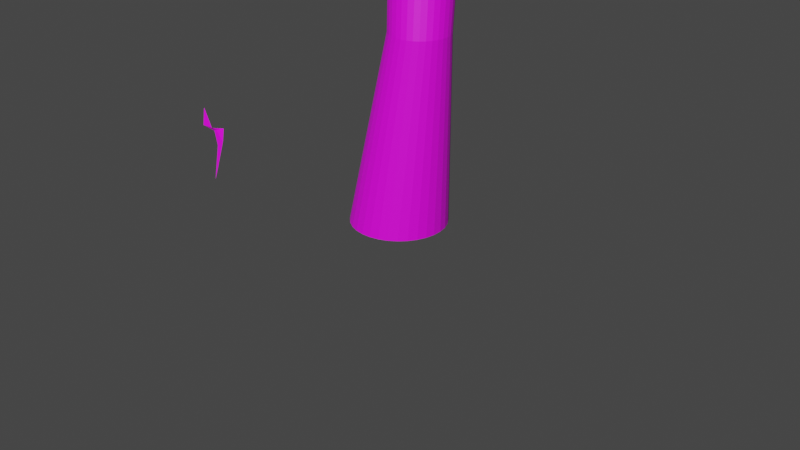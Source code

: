 # Source: Alga.blend  (saved by Blender 3.0.42; exported with 4.5.12 LTS)
import bpy
from mathutils import Matrix  # noqa: F401  (used for matrix-valued properties, if any)

bpy.ops.wm.read_factory_settings(use_empty=True)
scene = bpy.context.scene
scene.name = 'Scene'

# ---- collections
col_collection = bpy.data.collections.new('Collection'); scene.collection.children.link(col_collection)

# ---- images (referenced by path relative to the original .blend; pixels are not part of the script)
import os
ASSET_DIR = os.environ.get("B2B_ASSET_DIR", "")  # directory of the original .blend (textures are referenced by path, not embedded)
HERE = os.path.dirname(os.path.abspath(__file__))  # packed textures are extracted next to this script under _unpacked/

def load_image(name, relpath, width, height, colorspace="sRGB"):
    """Load a texture the original file referenced (path relative to the .blend, or extracted next to this script)."""
    p = next((c for c in (os.path.join(HERE, relpath), os.path.join(ASSET_DIR, relpath)) if relpath and os.path.exists(c)), "")
    if p:
        img = bpy.data.images.load(p, check_existing=True)
        img.name = name
    else:  # same state as the original file: an image datablock whose file is absent (Cycles renders it pink)
        img = bpy.data.images.new(name, width, height)
        img.source = "FILE"
        img.filepath = "//" + (relpath or name)
    img.colorspace_settings.name = colorspace
    return img
img_alga_jpg = load_image('alga.jpg', 'alga.jpg', 1024, 1024, 'sRGB')

# ---- materials (node trees are filled in below, after node groups)
mat_material_001 = bpy.data.materials.new('Material.001')
mat_material_001.use_transparent_shadow = False
mat_material = bpy.data.materials.new('Material')
mat_material.use_transparent_shadow = False

# ---- material node trees
mat_material_001.use_nodes = True; mat_material_001.node_tree.nodes.clear()
_N = mat_material_001.node_tree.nodes; _L = mat_material_001.node_tree.links
n0 = _N.new('ShaderNodeBsdfPrincipled'); n0.name = 'Principled BSDF'; n0.location = (10, 300)
n0.distribution = 'GGX'
n0.subsurface_method = 'RANDOM_WALK_SKIN'
n0.inputs[3].default_value = 1.45
n0.inputs[27].default_value = (0.0, 0.0, 0.0, 1.0)
n0.inputs[28].default_value = 1.0
n1 = _N.new('ShaderNodeOutputMaterial'); n1.name = 'Material Output'; n1.location = (300, 300)
n2 = _N.new('ShaderNodeTexImage'); n2.name = 'Image Texture'; n2.location = (-449, 205)
n2.image = img_alga_jpg
_L.new(n0.outputs[0], n1.inputs[0])
_L.new(n2.outputs[0], n0.inputs[0])
n1.is_active_output = True
mat_material.use_nodes = True; mat_material.node_tree.nodes.clear()
_N = mat_material.node_tree.nodes; _L = mat_material.node_tree.links
n0 = _N.new('ShaderNodeBsdfPrincipled'); n0.name = 'Principled BSDF'; n0.location = (10, 300)
n0.distribution = 'GGX'
n0.subsurface_method = 'RANDOM_WALK_SKIN'
n0.inputs[3].default_value = 1.45
n0.inputs[27].default_value = (0.0, 0.0, 0.0, 1.0)
n0.inputs[28].default_value = 1.0
n1 = _N.new('ShaderNodeOutputMaterial'); n1.name = 'Material Output'; n1.location = (300, 300)
n2 = _N.new('ShaderNodeTexImage'); n2.name = 'Image Texture'; n2.location = (-385, 181)
n2.image = img_alga_jpg
_L.new(n0.outputs[0], n1.inputs[0])
_L.new(n2.outputs[0], n0.inputs[0])
n1.is_active_output = True

# ---- world
world_world = bpy.data.worlds.new('World'); scene.world = world_world
world_world.use_nodes = True; world_world.node_tree.nodes.clear()
_N = world_world.node_tree.nodes; _L = world_world.node_tree.links
n0 = _N.new('ShaderNodeOutputWorld'); n0.name = 'World Output'; n0.location = (300, 300)
n1 = _N.new('ShaderNodeBackground'); n1.name = 'Background'; n1.location = (10, 300)
n1.inputs[0].default_value = (0.05088, 0.05088, 0.05088, 1.0)
_L.new(n1.outputs[0], n0.inputs[0])
n0.is_active_output = True
world_world.color = (0.05088, 0.05088, 0.05088)
world_world.use_sun_shadow = False
world_world.sun_shadow_jitter_overblur = 0.0

# ---- cameras
cam_camera = bpy.data.cameras.new('Camera')
cam_camera.clip_end = 100.0
cam_camera.ortho_scale = 7.314

# ---- meshes
me_plane_001 = bpy.data.meshes.new('Plane.001')
me_plane_001.from_pydata([(0.3653, -0.2903, 0.08636), (2.553, -2.519, 0.4879), (-1.175, 1.047, -0.02205), (1.178, -0.1208, 0.02201), (1.522, -0.8136, 0.2051), (0.4314, 0.1196, 0.1078), (-0.6132, 0.1158, 0.1188), (1.996, -0.5196, 0.161), (0.6363, -0.1823, 0.07781)], [], [(8, 7, 3, 5), (6, 8, 5, 2), (0, 4, 8, 6), (4, 1, 7, 8)])
_uv = me_plane_001.uv_layers.new(name='UVMap')
_uv.uv.foreach_set('vector', [0.5, 0.5, 1.0, 0.5, 1.0, 1.0, 0.5, 1.0, 0.0, 0.5, 0.5, 0.5, 0.5, 1.0, 0.0, 1.0, 0.0, 0.0, 0.5, 0.0, 0.5, 0.5, 0.0, 0.5, 0.5, 0.0, 1.0, 0.0, 1.0, 0.5, 0.5, 0.5])
me_plane_001.materials.append(mat_material_001)
me_plane_001.use_remesh_fix_poles = True
me_plane_001.use_remesh_preserve_attributes = False
me_plane_001.update()
me_cylinder = bpy.data.meshes.new('Cylinder')
me_cylinder.from_pydata([(0.0, 1.0, -1.0), (9.524e-09, 0.04416, 1.0), (0.1951, 0.9808, -1.0), (0.008615, 0.04331, 1.0), (0.3827, 0.9239, -1.0), (0.0169, 0.0408, 1.0), (0.5556, 0.8315, -1.0), (0.02453, 0.03672, 1.0), (0.7071, 0.7071, -1.0), (0.03123, 0.03123, 1.0), (0.8315, 0.5556, -1.0), (0.04949, 0.09169, 1.0), (0.9239, 0.3827, -1.0), (0.06047, 0.07113, 1.0), (0.9808, 0.1951, -1.0), (0.04331, 0.008615, 1.0), (1.0, -4.371e-08, -1.0), (0.04416, -1.012e-08, 1.0), (0.9808, -0.1951, -1.0), (0.04331, -0.008615, 1.0), (0.9239, -0.3827, -1.0), (0.06047, -0.01989, 1.0), (0.8315, -0.5556, -1.0), (0.03672, -0.02453, 1.0), (0.7071, -0.7071, -1.0), (0.0347, -0.05847, 1.0), (0.5556, -0.8315, -1.0), (0.02453, -0.03672, 1.0), (0.3827, -0.9239, -1.0), (-0.003883, -0.08425, 1.0), (0.1951, -0.9808, -1.0), (-0.02619, -0.09101, 1.0), (-8.742e-08, -1.0, -1.0), (5.663e-09, -0.04416, 1.0), (-0.1951, -0.9808, -1.0), (-0.008615, -0.04331, 1.0), (-0.3827, -0.9239, -1.0), (-0.0169, -0.0408, 1.0), (-0.5556, -0.8315, -1.0), (-0.02453, -0.03672, 1.0), (-0.7071, -0.7071, -1.0), (-0.03123, -0.03123, 1.0), (-0.8315, -0.5556, -1.0), (-0.03672, -0.02453, 1.0), (-0.9239, -0.3827, -1.0), (-0.0408, -0.0169, 1.0), (-0.9808, -0.1951, -1.0), (-0.04331, -0.008615, 1.0), (-1.0, 1.192e-08, -1.0), (-0.04416, -7.667e-09, 1.0), (-0.9808, 0.1951, -1.0), (-0.04331, 0.008615, 1.0), (-0.9239, 0.3827, -1.0), (-0.0408, 0.0169, 1.0), (-0.8315, 0.5556, -1.0), (-0.03672, 0.02453, 1.0), (-0.7071, 0.7071, -1.0), (-0.03123, 0.03123, 1.0), (-0.5556, 0.8315, -1.0), (-0.02453, 0.03672, 1.0), (-0.3827, 0.9239, -1.0), (-0.0169, 0.0408, 1.0), (-0.1951, 0.9808, -1.0), (-0.008615, 0.04331, 1.0), (0.0, 1.0, 0.0), (0.1951, 0.9808, 0.0), (0.3827, 0.9239, 0.0), (0.5556, 0.8315, 0.0), (0.7071, 0.7071, 0.0), (0.8315, 0.5556, 0.0), (0.9239, 0.3827, 0.0), (0.9808, 0.1951, 0.0), (1.0, -4.371e-08, 0.0), (0.9808, -0.1951, 0.0), (0.9239, -0.3827, 0.0), (0.8315, -0.5556, 0.0), (0.7071, -0.7071, 0.0), (0.5556, -0.8315, 0.0), (0.3827, -0.9239, 0.0), (0.1951, -0.9808, 0.0), (-8.742e-08, -1.0, 0.0), (-0.1951, -0.9808, 0.0), (-0.3827, -0.9239, 0.0), (-0.5556, -0.8315, 0.0), (-0.7071, -0.7071, 0.0), (-0.8315, -0.5556, 0.0), (-0.9239, -0.3827, 0.0), (-0.9808, -0.1951, 0.0), (-1.0, 1.192e-08, 0.0), (-0.9808, 0.1951, 0.0), (-0.9239, 0.3827, 0.0), (-0.8315, 0.5556, 0.0), (-0.7071, 0.7071, 0.0), (-0.5556, 0.8315, 0.0), (-0.3827, 0.9239, 0.0), (-0.1951, 0.9808, 0.0), (0.1189, 1.027, 0.4907), (0.2394, 1.015, 0.4907), (0.3552, 0.9799, 0.4907), (0.4619, 0.9228, 0.4907), (0.5555, 0.8461, 0.4907), (0.6322, 0.7525, 0.4907), (0.6893, 0.6458, 0.4907), (0.7244, 0.53, 0.4907), (0.7363, 0.4095, 0.4907), (0.7244, 0.2891, 0.4907), (0.6893, 0.1733, 0.4907), (0.6322, 0.06656, 0.4907), (0.5555, -0.02699, 0.4907), (0.4619, -0.1038, 0.4907), (0.3552, -0.1608, 0.4907), (0.2394, -0.1959, 0.4907), (0.1189, -0.2078, 0.4907), (-0.001503, -0.1959, 0.4907), (-0.1173, -0.1608, 0.4907), (-0.224, -0.1038, 0.4907), (-0.3176, -0.02699, 0.4907), (-0.3944, 0.06656, 0.4907), (-0.4514, 0.1733, 0.4907), (-0.4865, 0.2891, 0.4907), (-0.4984, 0.4095, 0.4907), (-0.4865, 0.53, 0.4907), (-0.4514, 0.6458, 0.4907), (-0.3944, 0.7525, 0.4907), (-0.3176, 0.8461, 0.4907), (-0.224, 0.9228, 0.4907), (-0.1173, 0.9799, 0.4907), (-0.001503, 1.015, 0.4907), (0.1119, 0.7123, -0.5), (0.2472, 0.6713, -0.5), (0.3718, 0.6047, -0.5), (0.4811, 0.515, -0.5), (0.5707, 0.4058, -0.5), (0.6374, 0.2811, -0.5), (0.6784, 0.1459, -0.5), (0.6922, 0.005237, -0.5), (0.6784, -0.1354, -0.5), (0.6374, -0.2707, -0.5), (0.5707, -0.3953, -0.5), (0.4811, -0.5045, -0.5), (0.3718, -0.5942, -0.5), (0.2472, -0.6608, -0.5), (0.1119, -0.7018, -0.5), (-0.02871, -0.7157, -0.5), (-0.1694, -0.7018, -0.5), (-0.3046, -0.6608, -0.5), (-0.4292, -0.5942, -0.5), (-0.5385, -0.5045, -0.5), (-0.6281, -0.3953, -0.5), (-0.6948, -0.2707, -0.5), (-0.7358, -0.1354, -0.5), (-0.7496, 0.005237, -0.5), (-0.7358, 0.1459, -0.5), (-0.6948, 0.2811, -0.5), (-0.6281, 0.4058, -0.5), (-0.5385, 0.515, -0.5), (-0.4292, 0.6047, -0.5), (-0.3046, 0.6713, -0.5), (-0.1694, 0.7123, -0.5), (-0.02871, 0.7262, -0.5), (0.5224, 0.9468, 0.2532), (0.71, 0.8899, 0.2532), (0.8829, 0.7975, 0.2532), (1.034, 0.6731, 0.2532), (1.159, 0.5216, 0.2532), (1.251, 0.3487, 0.2532), (1.308, 0.1611, 0.2532), (1.327, -0.03402, 0.2532), (1.308, -0.2291, 0.2532), (1.251, -0.4167, 0.2532), (1.159, -0.5896, 0.2532), (1.034, -0.7411, 0.2532), (0.8829, -0.8655, 0.2532), (0.71, -0.9579, 0.2532), (0.5224, -1.015, 0.2532), (0.3273, -1.034, 0.2532), (0.1322, -1.015, 0.2532), (-0.05537, -0.9579, 0.2532), (-0.2283, -0.8655, 0.2532), (-0.3798, -0.7411, 0.2532), (-0.5042, -0.5896, 0.2532), (-0.5966, -0.4167, 0.2532), (-0.6535, -0.2291, 0.2532), (-0.6727, -0.03402, 0.2532), (-0.6535, 0.1611, 0.2532), (-0.5966, 0.3487, 0.2532), (-0.5042, 0.5216, 0.2532), (-0.3798, 0.6731, 0.2532), (-0.2283, 0.7975, 0.2532), (-0.05537, 0.8899, 0.2532), (0.1322, 0.9468, 0.2532), (0.3273, 0.966, 0.2532), (0.3317, -0.4842, -0.2427), (0.4685, -0.4977, -0.2427), (0.6001, -0.5376, -0.2427), (0.7214, -0.6024, -0.2427), (0.8277, -0.6897, -0.2427), (0.9149, -0.796, -0.2427), (0.9797, -0.9172, -0.2427), (1.02, -1.049, -0.2427), (1.033, -1.186, -0.2427), (1.02, -1.323, -0.2427), (0.9797, -1.454, -0.2427), (0.9149, -1.575, -0.2427), (0.8277, -1.682, -0.2427), (0.7214, -1.769, -0.2427), (0.6001, -1.834, -0.2427), (0.4685, -1.874, -0.2427), (0.3317, -1.887, -0.2427), (0.1948, -1.874, -0.2427), (0.06326, -1.834, -0.2427), (-0.05802, -1.769, -0.2427), (-0.1643, -1.682, -0.2427), (-0.2515, -1.575, -0.2427), (-0.3164, -1.454, -0.2427), (-0.3563, -1.323, -0.2427), (-0.3698, -1.186, -0.2427), (-0.3563, -1.049, -0.2427), (-0.3164, -0.9172, -0.2427), (-0.2515, -0.796, -0.2427), (-0.1643, -0.6897, -0.2427), (-0.05802, -0.6024, -0.2427), (0.06326, -0.5376, -0.2427), (0.1948, -0.4977, -0.2427), (1.517e-09, 0.8914, 0.75), (0.1739, 0.8743, 0.75), (0.3411, 0.8236, 0.75), (0.4952, 0.7412, 0.75), (0.6303, 0.6303, 0.75), (0.7412, 0.4952, 0.75), (0.8236, 0.3411, 0.75), (0.8743, 0.1739, 0.75), (0.8914, -4.018e-08, 0.75), (0.8743, -0.1739, 0.75), (0.8236, -0.3411, 0.75), (0.7412, -0.4952, 0.75), (0.6303, -0.6303, 0.75), (0.4952, -0.7412, 0.75), (0.3411, -0.8236, 0.75), (0.1739, -0.8743, 0.75), (-7.641e-08, -0.8914, 0.75), (-0.1739, -0.8743, 0.75), (-0.3411, -0.8236, 0.75), (-0.4952, -0.7412, 0.75), (-0.6303, -0.6303, 0.75), (-0.7412, -0.4952, 0.75), (-0.8236, -0.3411, 0.75), (-0.8743, -0.1739, 0.75), (-0.8914, 9.416e-09, 0.75), (-0.8743, 0.1739, 0.75), (-0.8236, 0.3411, 0.75), (-0.7412, 0.4952, 0.75), (-0.6303, 0.6303, 0.75), (-0.4952, 0.7412, 0.75), (-0.3411, 0.8236, 0.75), (-0.1739, 0.8743, 0.75), (0.6283, 0.6403, -0.7503), (0.7427, 0.6056, -0.7503), (0.8481, 0.5493, -0.7503), (0.9405, 0.4734, -0.7503), (1.016, 0.3811, -0.7503), (1.073, 0.2757, -0.7503), (1.107, 0.1613, -0.7503), (1.119, 0.04237, -0.7503), (1.107, -0.07656, -0.7503), (1.073, -0.1909, -0.7503), (1.016, -0.2963, -0.7503), (0.9405, -0.3887, -0.7503), (0.8481, -0.4645, -0.7503), (0.7427, -0.5209, -0.7503), (0.6283, -0.5556, -0.7503), (0.5094, -0.5673, -0.7503), (0.3905, -0.5556, -0.7503), (0.2761, -0.5209, -0.7503), (0.1707, -0.4645, -0.7503), (0.07833, -0.3887, -0.7503), (0.002511, -0.2963, -0.7503), (-0.05383, -0.1909, -0.7503), (-0.08852, -0.07656, -0.7503), (-0.1002, 0.04237, -0.7503), (-0.08852, 0.1613, -0.7503), (-0.05383, 0.2757, -0.7503), (0.002511, 0.3811, -0.7503), (0.07833, 0.4734, -0.7503), (0.1707, 0.5493, -0.7503), (0.2761, 0.6056, -0.7503), (0.3905, 0.6403, -0.7503), (0.5094, 0.652, -0.7503), (0.02003, 0.191, -0.3624), (0.114, 0.1625, -0.3624), (0.2006, 0.1163, -0.3624), (0.2764, 0.05397, -0.3624), (0.3387, -0.02191, -0.3624), (0.385, -0.1085, -0.3624), (0.4135, -0.2024, -0.3624), (0.4231, -0.3001, -0.3624), (0.4135, -0.3978, -0.3624), (0.385, -0.4918, -0.3624), (0.3387, -0.5784, -0.3624), (0.2764, -0.6542, -0.3624), (0.2006, -0.7165, -0.3624), (0.114, -0.7628, -0.3624), (0.02003, -0.7913, -0.3624), (-0.07766, -0.8009, -0.3624), (-0.1754, -0.7913, -0.3624), (-0.2693, -0.7628, -0.3624), (-0.3559, -0.7165, -0.3624), (-0.4318, -0.6542, -0.3624), (-0.494, -0.5784, -0.3624), (-0.5403, -0.4918, -0.3624), (-0.5688, -0.3978, -0.3624), (-0.5784, -0.3001, -0.3624), (-0.5688, -0.2024, -0.3624), (-0.5403, -0.1085, -0.3624), (-0.494, -0.02191, -0.3624), (-0.4318, 0.05397, -0.3624), (-0.3559, 0.1163, -0.3624), (-0.2693, 0.1625, -0.3624), (-0.1754, 0.191, -0.3624), (-0.07766, 0.2007, -0.3624), (0.1974, 1.139, -0.6021), (0.3272, 1.127, -0.6021), (0.452, 1.089, -0.6021), (0.567, 1.027, -0.6021), (0.6678, 0.9445, -0.6021), (0.7506, 0.8437, -0.6021), (0.8121, 0.7286, -0.6021), (0.8499, 0.6038, -0.6021), (0.8627, 0.474, -0.6021), (0.8499, 0.3443, -0.6021), (0.8121, 0.2195, -0.6021), (0.7506, 0.1044, -0.6021), (0.6678, 0.003618, -0.6021), (0.567, -0.07912, -0.6021), (0.452, -0.1406, -0.6021), (0.3272, -0.1785, -0.6021), (0.1974, -0.1912, -0.6021), (0.06763, -0.1785, -0.6021), (-0.05718, -0.1406, -0.6021), (-0.1722, -0.07912, -0.6021), (-0.273, 0.003618, -0.6021), (-0.3557, 0.1044, -0.6021), (-0.4172, 0.2195, -0.6021), (-0.4551, 0.3443, -0.6021), (-0.4679, 0.474, -0.6021), (-0.4551, 0.6038, -0.6021), (-0.4172, 0.7286, -0.6021), (-0.3557, 0.8437, -0.6021), (-0.273, 0.9445, -0.6021), (-0.1722, 1.027, -0.6021), (-0.05718, 1.089, -0.6021), (0.06763, 1.127, -0.6021), (0.1658, 0.2579, -0.1213), (0.3318, 0.2415, -0.1213), (0.4914, 0.1931, -0.1213), (0.6385, 0.1145, -0.1213), (0.7674, 0.008714, -0.1213), (0.8732, -0.1202, -0.1213), (0.9518, -0.2673, -0.1213), (1.0, -0.4269, -0.1213), (1.017, -0.5928, -0.1213), (1.0, -0.7588, -0.1213), (0.9518, -0.9184, -0.1213), (0.8732, -1.065, -0.1213), (0.7674, -1.194, -0.1213), (0.6385, -1.3, -0.1213), (0.4914, -1.379, -0.1213), (0.3318, -1.427, -0.1213), (0.1658, -1.444, -0.1213), (-0.0001235, -1.427, -0.1213), (-0.1597, -1.379, -0.1213), (-0.3068, -1.3, -0.1213), (-0.4357, -1.194, -0.1213), (-0.5415, -1.065, -0.1213), (-0.6201, -0.9184, -0.1213), (-0.6685, -0.7588, -0.1213), (-0.6849, -0.5928, -0.1213), (-0.6685, -0.4269, -0.1213), (-0.6201, -0.2673, -0.1213), (-0.5415, -0.1202, -0.1213), (-0.4357, 0.008714, -0.1213), (-0.3068, 0.1145, -0.1213), (-0.1597, 0.1931, -0.1213), (-0.0001235, 0.2415, -0.1213), (0.1103, 0.1378, 0.1282), (0.2526, 0.09465, 0.1282), (0.3838, 0.02454, 0.1282), (0.4987, -0.06981, 0.1282), (0.5931, -0.1848, 0.1282), (0.6632, -0.3159, 0.1282), (0.7064, -0.4583, 0.1282), (0.721, -0.6063, 0.1282), (0.7064, -0.7543, 0.1282), (0.6632, -0.8966, 0.1282), (0.5931, -1.028, 0.1282), (0.4987, -1.143, 0.1282), (0.3838, -1.237, 0.1282), (0.2526, -1.307, 0.1282), (0.1103, -1.35, 0.1282), (-0.03773, -1.365, 0.1282), (-0.1857, -1.35, 0.1282), (-0.3281, -1.307, 0.1282), (-0.4592, -1.237, 0.1282), (-0.5742, -1.143, 0.1282), (-0.6685, -1.028, 0.1282), (-0.7387, -0.8966, 0.1282), (-0.7818, -0.7543, 0.1282), (-0.7964, -0.6063, 0.1282), (-0.7818, -0.4583, 0.1282), (-0.7387, -0.3159, 0.1282), (-0.6685, -0.1848, 0.1282), (-0.5742, -0.06981, 0.1282), (-0.4592, 0.02454, 0.1282), (-0.3281, 0.09465, 0.1282), (-0.1857, 0.1378, 0.1282), (-0.03773, 0.1524, 0.1282), (0.3434, 0.6871, 0.3747), (0.4637, 0.6753, 0.3747), (0.5794, 0.6402, 0.3747), (0.6861, 0.5832, 0.3747), (0.7796, 0.5065, 0.3747), (0.8563, 0.413, 0.3747), (0.9133, 0.3063, 0.3747), (0.9484, 0.1906, 0.3747), (0.9603, 0.07024, 0.3747), (0.9484, -0.05011, 0.3747), (0.9133, -0.1658, 0.3747), (0.8563, -0.2725, 0.3747), (0.7796, -0.366, 0.3747), (0.6861, -0.4427, 0.3747), (0.5794, -0.4997, 0.3747), (0.4637, -0.5348, 0.3747), (0.3434, -0.5467, 0.3747), (0.223, -0.5348, 0.3747), (0.1073, -0.4997, 0.3747), (0.0006289, -0.4427, 0.3747), (-0.09285, -0.366, 0.3747), (-0.1696, -0.2725, 0.3747), (-0.2266, -0.1658, 0.3747), (-0.2617, -0.05011, 0.3747), (-0.2735, 0.07024, 0.3747), (-0.2617, 0.1906, 0.3747), (-0.2266, 0.3063, 0.3747), (-0.1696, 0.413, 0.3747), (-0.09285, 0.5065, 0.3747), (0.0006289, 0.5832, 0.3747), (0.1073, 0.6402, 0.3747), (0.223, 0.6753, 0.3747), (0.1081, 0.5434, 0.625), (0.212, 0.5119, 0.625), (0.3078, 0.4607, 0.625), (0.3918, 0.3918, 0.625), (0.4607, 0.3078, 0.625), (0.5119, 0.212, 0.625), (0.5434, 0.1081, 0.625), (0.554, -3.585e-08, 0.625), (0.5434, -0.1081, 0.625), (0.5119, -0.212, 0.625), (0.4607, -0.3078, 0.625), (0.3918, -0.3918, 0.625), (0.3078, -0.4607, 0.625), (0.212, -0.5119, 0.625), (0.1081, -0.5434, 0.625), (-4.221e-08, -0.554, 0.625), (-0.1081, -0.5434, 0.625), (-0.212, -0.5119, 0.625), (-0.3078, -0.4607, 0.625), (-0.3918, -0.3918, 0.625), (-0.4607, -0.3078, 0.625), (-0.5119, -0.212, 0.625), (-0.5434, -0.1081, 0.625), (-0.554, -5.023e-09, 0.625), (-0.5434, 0.1081, 0.625), (-0.5119, 0.212, 0.625), (-0.4607, 0.3078, 0.625), (-0.3918, 0.3918, 0.625), (-0.3078, 0.4607, 0.625), (-0.212, 0.5119, 0.625), (-0.1081, 0.5434, 0.625), (6.23e-09, 0.554, 0.625), (5.033e-09, 0.6397, 0.875), (0.1248, 0.6274, 0.875), (0.2448, 0.591, 0.875), (0.3554, 0.5319, 0.875), (0.4524, 0.4524, 0.875), (0.5319, 0.3554, 0.875), (0.591, 0.2448, 0.875), (0.6274, 0.1248, 0.875), (0.6397, -3.199e-08, 0.875), (0.6274, -0.1248, 0.875), (0.591, -0.2448, 0.875), (0.5319, -0.3554, 0.875), (0.4524, -0.4524, 0.875), (0.3554, -0.5319, 0.875), (0.2448, -0.591, 0.875), (0.1248, -0.6274, 0.875), (-5.089e-08, -0.6397, 0.875), (-0.1248, -0.6274, 0.875), (-0.2448, -0.591, 0.875), (-0.3554, -0.5319, 0.875), (-0.4524, -0.4524, 0.875), (-0.5319, -0.3554, 0.875), (-0.591, -0.2448, 0.875), (-0.6274, -0.1248, 0.875), (-0.6397, 3.603e-09, 0.875), (-0.6274, 0.1248, 0.875), (-0.591, 0.2448, 0.875), (-0.5319, 0.3554, 0.875), (-0.4524, 0.4524, 0.875), (-0.3554, 0.5319, 0.875), (-0.2448, 0.591, 0.875), (-0.1248, 0.6274, 0.875)], [], [(480, 1, 3, 481), (481, 3, 5, 482), (482, 5, 7, 483), (483, 7, 9, 484), (484, 9, 11, 485), (485, 11, 13, 486), (486, 13, 15, 487), (487, 15, 17, 488), (488, 17, 19, 489), (489, 19, 21, 490), (490, 21, 23, 491), (491, 23, 25, 492), (492, 25, 27, 493), (493, 27, 29, 494), (494, 29, 31, 495), (495, 31, 33, 496), (496, 33, 35, 497), (497, 35, 37, 498), (498, 37, 39, 499), (499, 39, 41, 500), (500, 41, 43, 501), (501, 43, 45, 502), (502, 45, 47, 503), (503, 47, 49, 504), (504, 49, 51, 505), (505, 51, 53, 506), (506, 53, 55, 507), (507, 55, 57, 508), (508, 57, 59, 509), (509, 59, 61, 510), (3, 1, 63, 61, 59, 57, 55, 53, 51, 49, 47, 45, 43, 41, 39, 37, 35, 33, 31, 29, 27, 25, 23, 21, 19, 17, 15, 13, 11, 9, 7, 5), (510, 61, 63, 511), (511, 63, 1, 480), (0, 2, 4, 6, 8, 10, 12, 14, 16, 18, 20, 22, 24, 26, 28, 30, 32, 34, 36, 38, 40, 42, 44, 46, 48, 50, 52, 54, 56, 58, 60, 62), (383, 95, 64, 352), (382, 94, 95, 383), (381, 93, 94, 382), (380, 92, 93, 381), (379, 91, 92, 380), (378, 90, 91, 379), (377, 89, 90, 378), (376, 88, 89, 377), (375, 87, 88, 376), (374, 86, 87, 375), (373, 85, 86, 374), (372, 84, 85, 373), (371, 83, 84, 372), (370, 82, 83, 371), (369, 81, 82, 370), (368, 80, 81, 369), (367, 79, 80, 368), (366, 78, 79, 367), (365, 77, 78, 366), (364, 76, 77, 365), (363, 75, 76, 364), (362, 74, 75, 363), (361, 73, 74, 362), (360, 72, 73, 361), (359, 71, 72, 360), (358, 70, 71, 359), (357, 69, 70, 358), (356, 68, 69, 357), (355, 67, 68, 356), (354, 66, 67, 355), (353, 65, 66, 354), (352, 64, 65, 353), (447, 127, 96, 416), (446, 126, 127, 447), (445, 125, 126, 446), (444, 124, 125, 445), (443, 123, 124, 444), (442, 122, 123, 443), (441, 121, 122, 442), (440, 120, 121, 441), (439, 119, 120, 440), (438, 118, 119, 439), (437, 117, 118, 438), (436, 116, 117, 437), (435, 115, 116, 436), (434, 114, 115, 435), (433, 113, 114, 434), (432, 112, 113, 433), (431, 111, 112, 432), (430, 110, 111, 431), (429, 109, 110, 430), (428, 108, 109, 429), (427, 107, 108, 428), (426, 106, 107, 427), (425, 105, 106, 426), (424, 104, 105, 425), (423, 103, 104, 424), (422, 102, 103, 423), (421, 101, 102, 422), (420, 100, 101, 421), (419, 99, 100, 420), (418, 98, 99, 419), (417, 97, 98, 418), (416, 96, 97, 417), (320, 159, 128, 321), (321, 128, 129, 322), (322, 129, 130, 323), (323, 130, 131, 324), (324, 131, 132, 325), (325, 132, 133, 326), (326, 133, 134, 327), (327, 134, 135, 328), (328, 135, 136, 329), (329, 136, 137, 330), (330, 137, 138, 331), (331, 138, 139, 332), (332, 139, 140, 333), (333, 140, 141, 334), (334, 141, 142, 335), (335, 142, 143, 336), (336, 143, 144, 337), (337, 144, 145, 338), (338, 145, 146, 339), (339, 146, 147, 340), (340, 147, 148, 341), (341, 148, 149, 342), (342, 149, 150, 343), (343, 150, 151, 344), (344, 151, 152, 345), (345, 152, 153, 346), (346, 153, 154, 347), (347, 154, 155, 348), (348, 155, 156, 349), (349, 156, 157, 350), (350, 157, 158, 351), (351, 158, 159, 320), (415, 191, 160, 384), (384, 160, 161, 385), (385, 161, 162, 386), (386, 162, 163, 387), (387, 163, 164, 388), (388, 164, 165, 389), (389, 165, 166, 390), (390, 166, 167, 391), (391, 167, 168, 392), (392, 168, 169, 393), (393, 169, 170, 394), (394, 170, 171, 395), (395, 171, 172, 396), (396, 172, 173, 397), (397, 173, 174, 398), (398, 174, 175, 399), (399, 175, 176, 400), (400, 176, 177, 401), (401, 177, 178, 402), (402, 178, 179, 403), (403, 179, 180, 404), (404, 180, 181, 405), (405, 181, 182, 406), (406, 182, 183, 407), (407, 183, 184, 408), (408, 184, 185, 409), (409, 185, 186, 410), (410, 186, 187, 411), (411, 187, 188, 412), (412, 188, 189, 413), (413, 189, 190, 414), (414, 190, 191, 415), (319, 192, 193, 288), (288, 193, 194, 289), (289, 194, 195, 290), (290, 195, 196, 291), (291, 196, 197, 292), (292, 197, 198, 293), (293, 198, 199, 294), (294, 199, 200, 295), (295, 200, 201, 296), (296, 201, 202, 297), (297, 202, 203, 298), (298, 203, 204, 299), (299, 204, 205, 300), (300, 205, 206, 301), (301, 206, 207, 302), (302, 207, 208, 303), (303, 208, 209, 304), (304, 209, 210, 305), (305, 210, 211, 306), (306, 211, 212, 307), (307, 212, 213, 308), (308, 213, 214, 309), (309, 214, 215, 310), (310, 215, 216, 311), (311, 216, 217, 312), (312, 217, 218, 313), (313, 218, 219, 314), (314, 219, 220, 315), (315, 220, 221, 316), (316, 221, 222, 317), (317, 222, 223, 318), (318, 223, 192, 319), (478, 255, 224, 479), (477, 254, 255, 478), (476, 253, 254, 477), (475, 252, 253, 476), (474, 251, 252, 475), (473, 250, 251, 474), (472, 249, 250, 473), (471, 248, 249, 472), (470, 247, 248, 471), (469, 246, 247, 470), (468, 245, 246, 469), (467, 244, 245, 468), (466, 243, 244, 467), (465, 242, 243, 466), (464, 241, 242, 465), (463, 240, 241, 464), (462, 239, 240, 463), (461, 238, 239, 462), (460, 237, 238, 461), (459, 236, 237, 460), (458, 235, 236, 459), (457, 234, 235, 458), (456, 233, 234, 457), (455, 232, 233, 456), (454, 231, 232, 455), (453, 230, 231, 454), (452, 229, 230, 453), (451, 228, 229, 452), (450, 227, 228, 451), (449, 226, 227, 450), (448, 225, 226, 449), (479, 224, 225, 448), (62, 286, 287, 0), (60, 285, 286, 62), (58, 284, 285, 60), (56, 283, 284, 58), (54, 282, 283, 56), (52, 281, 282, 54), (50, 280, 281, 52), (48, 279, 280, 50), (46, 278, 279, 48), (44, 277, 278, 46), (42, 276, 277, 44), (40, 275, 276, 42), (38, 274, 275, 40), (36, 273, 274, 38), (34, 272, 273, 36), (32, 271, 272, 34), (30, 270, 271, 32), (28, 269, 270, 30), (26, 268, 269, 28), (24, 267, 268, 26), (22, 266, 267, 24), (20, 265, 266, 22), (18, 264, 265, 20), (16, 263, 264, 18), (14, 262, 263, 16), (12, 261, 262, 14), (10, 260, 261, 12), (8, 259, 260, 10), (6, 258, 259, 8), (4, 257, 258, 6), (2, 256, 257, 4), (0, 287, 256, 2), (158, 318, 319, 159), (157, 317, 318, 158), (156, 316, 317, 157), (155, 315, 316, 156), (154, 314, 315, 155), (153, 313, 314, 154), (152, 312, 313, 153), (151, 311, 312, 152), (150, 310, 311, 151), (149, 309, 310, 150), (148, 308, 309, 149), (147, 307, 308, 148), (146, 306, 307, 147), (145, 305, 306, 146), (144, 304, 305, 145), (143, 303, 304, 144), (142, 302, 303, 143), (141, 301, 302, 142), (140, 300, 301, 141), (139, 299, 300, 140), (138, 298, 299, 139), (137, 297, 298, 138), (136, 296, 297, 137), (135, 295, 296, 136), (134, 294, 295, 135), (133, 293, 294, 134), (132, 292, 293, 133), (131, 291, 292, 132), (130, 290, 291, 131), (129, 289, 290, 130), (128, 288, 289, 129), (159, 319, 288, 128), (286, 351, 320, 287), (285, 350, 351, 286), (284, 349, 350, 285), (283, 348, 349, 284), (282, 347, 348, 283), (281, 346, 347, 282), (280, 345, 346, 281), (279, 344, 345, 280), (278, 343, 344, 279), (277, 342, 343, 278), (276, 341, 342, 277), (275, 340, 341, 276), (274, 339, 340, 275), (273, 338, 339, 274), (272, 337, 338, 273), (271, 336, 337, 272), (270, 335, 336, 271), (269, 334, 335, 270), (268, 333, 334, 269), (267, 332, 333, 268), (266, 331, 332, 267), (265, 330, 331, 266), (264, 329, 330, 265), (263, 328, 329, 264), (262, 327, 328, 263), (261, 326, 327, 262), (260, 325, 326, 261), (259, 324, 325, 260), (258, 323, 324, 259), (257, 322, 323, 258), (256, 321, 322, 257), (287, 320, 321, 256), (192, 352, 353, 193), (193, 353, 354, 194), (194, 354, 355, 195), (195, 355, 356, 196), (196, 356, 357, 197), (197, 357, 358, 198), (198, 358, 359, 199), (199, 359, 360, 200), (200, 360, 361, 201), (201, 361, 362, 202), (202, 362, 363, 203), (203, 363, 364, 204), (204, 364, 365, 205), (205, 365, 366, 206), (206, 366, 367, 207), (207, 367, 368, 208), (208, 368, 369, 209), (209, 369, 370, 210), (210, 370, 371, 211), (211, 371, 372, 212), (212, 372, 373, 213), (213, 373, 374, 214), (214, 374, 375, 215), (215, 375, 376, 216), (216, 376, 377, 217), (217, 377, 378, 218), (218, 378, 379, 219), (219, 379, 380, 220), (220, 380, 381, 221), (221, 381, 382, 222), (222, 382, 383, 223), (223, 383, 352, 192), (95, 414, 415, 64), (94, 413, 414, 95), (93, 412, 413, 94), (92, 411, 412, 93), (91, 410, 411, 92), (90, 409, 410, 91), (89, 408, 409, 90), (88, 407, 408, 89), (87, 406, 407, 88), (86, 405, 406, 87), (85, 404, 405, 86), (84, 403, 404, 85), (83, 402, 403, 84), (82, 401, 402, 83), (81, 400, 401, 82), (80, 399, 400, 81), (79, 398, 399, 80), (78, 397, 398, 79), (77, 396, 397, 78), (76, 395, 396, 77), (75, 394, 395, 76), (74, 393, 394, 75), (73, 392, 393, 74), (72, 391, 392, 73), (71, 390, 391, 72), (70, 389, 390, 71), (69, 388, 389, 70), (68, 387, 388, 69), (67, 386, 387, 68), (66, 385, 386, 67), (65, 384, 385, 66), (64, 415, 384, 65), (191, 416, 417, 160), (160, 417, 418, 161), (161, 418, 419, 162), (162, 419, 420, 163), (163, 420, 421, 164), (164, 421, 422, 165), (165, 422, 423, 166), (166, 423, 424, 167), (167, 424, 425, 168), (168, 425, 426, 169), (169, 426, 427, 170), (170, 427, 428, 171), (171, 428, 429, 172), (172, 429, 430, 173), (173, 430, 431, 174), (174, 431, 432, 175), (175, 432, 433, 176), (176, 433, 434, 177), (177, 434, 435, 178), (178, 435, 436, 179), (179, 436, 437, 180), (180, 437, 438, 181), (181, 438, 439, 182), (182, 439, 440, 183), (183, 440, 441, 184), (184, 441, 442, 185), (185, 442, 443, 186), (186, 443, 444, 187), (187, 444, 445, 188), (188, 445, 446, 189), (189, 446, 447, 190), (190, 447, 416, 191), (96, 479, 448, 97), (97, 448, 449, 98), (98, 449, 450, 99), (99, 450, 451, 100), (100, 451, 452, 101), (101, 452, 453, 102), (102, 453, 454, 103), (103, 454, 455, 104), (104, 455, 456, 105), (105, 456, 457, 106), (106, 457, 458, 107), (107, 458, 459, 108), (108, 459, 460, 109), (109, 460, 461, 110), (110, 461, 462, 111), (111, 462, 463, 112), (112, 463, 464, 113), (113, 464, 465, 114), (114, 465, 466, 115), (115, 466, 467, 116), (116, 467, 468, 117), (117, 468, 469, 118), (118, 469, 470, 119), (119, 470, 471, 120), (120, 471, 472, 121), (121, 472, 473, 122), (122, 473, 474, 123), (123, 474, 475, 124), (124, 475, 476, 125), (125, 476, 477, 126), (126, 477, 478, 127), (127, 478, 479, 96), (255, 511, 480, 224), (254, 510, 511, 255), (253, 509, 510, 254), (252, 508, 509, 253), (251, 507, 508, 252), (250, 506, 507, 251), (249, 505, 506, 250), (248, 504, 505, 249), (247, 503, 504, 248), (246, 502, 503, 247), (245, 501, 502, 246), (244, 500, 501, 245), (243, 499, 500, 244), (242, 498, 499, 243), (241, 497, 498, 242), (240, 496, 497, 241), (239, 495, 496, 240), (238, 494, 495, 239), (237, 493, 494, 238), (236, 492, 493, 237), (235, 491, 492, 236), (234, 490, 491, 235), (233, 489, 490, 234), (232, 488, 489, 233), (231, 487, 488, 232), (230, 486, 487, 231), (229, 485, 486, 230), (228, 484, 485, 229), (227, 483, 484, 228), (226, 482, 483, 227), (225, 481, 482, 226), (224, 480, 481, 225), (190, 191, 160, 161, 162, 163, 164, 165, 166, 167, 168, 169, 170, 171, 172, 173, 174, 175, 176, 177, 178, 179, 180, 181, 182, 183, 184, 185, 186, 187, 188, 189), (11, 7, 13, 9, 15, 17, 19, 21, 23, 27, 25, 33, 29, 35, 31, 37, 39, 41, 43, 45, 47, 49, 51, 53, 55, 57, 59, 61, 63, 1, 3, 5)])
_uv = me_cylinder.uv_layers.new(name='UVMap')
_uv.uv.foreach_set('vector', [1.0, 0.9688, 1.0, 1.0, 0.9688, 1.0, 0.9688, 0.9688, 0.9688, 0.9688, 0.9688, 1.0, 0.9375, 1.0, 0.9375, 0.9688, 0.9375, 0.9688, 0.9375, 1.0, 0.9062, 1.0, 0.9062, 0.9688, 0.9062, 0.9688, 0.9062, 1.0, 0.875, 1.0, 0.875, 0.9688, 0.875, 0.9688, 0.875, 1.0, 0.8438, 1.0, 0.8438, 0.9688, 0.8438, 0.9688, 0.8438, 1.0, 0.8125, 1.0, 0.8125, 0.9688, 0.8125, 0.9688, 0.8125, 1.0, 0.7812, 1.0, 0.7812, 0.9688, 0.7812, 0.9688, 0.7812, 1.0, 0.75, 1.0, 0.75, 0.9688, 0.75, 0.9688, 0.75, 1.0, 0.7188, 1.0, 0.7188, 0.9688, 0.7188, 0.9688, 0.7188, 1.0, 0.6875, 1.0, 0.6875, 0.9688, 0.6875, 0.9688, 0.6875, 1.0, 0.6562, 1.0, 0.6562, 0.9688, 0.6562, 0.9688, 0.6562, 1.0, 0.625, 1.0, 0.625, 0.9688, 0.625, 0.9688, 0.625, 1.0, 0.5938, 1.0, 0.5938, 0.9688, 0.5938, 0.9688, 0.5938, 1.0, 0.5625, 1.0, 0.5625, 0.9688, 0.5625, 0.9688, 0.5625, 1.0, 0.5312, 1.0, 0.5312, 0.9688, 0.5312, 0.9688, 0.5312, 1.0, 0.5, 1.0, 0.5, 0.9688, 0.5, 0.9688, 0.5, 1.0, 0.4688, 1.0, 0.4688, 0.9688, 0.4688, 0.9688, 0.4688, 1.0, 0.4375, 1.0, 0.4375, 0.9688, 0.4375, 0.9688, 0.4375, 1.0, 0.4062, 1.0, 0.4062, 0.9688, 0.4062, 0.9688, 0.4062, 1.0, 0.375, 1.0, 0.375, 0.9688, 0.375, 0.9688, 0.375, 1.0, 0.3438, 1.0, 0.3438, 0.9688, 0.3438, 0.9688, 0.3438, 1.0, 0.3125, 1.0, 0.3125, 0.9688, 0.3125, 0.9688, 0.3125, 1.0, 0.2812, 1.0, 0.2812, 0.9688, 0.2812, 0.9688, 0.2812, 1.0, 0.25, 1.0, 0.25, 0.9688, 0.25, 0.9688, 0.25, 1.0, 0.2188, 1.0, 0.2188, 0.9688, 0.2188, 0.9688, 0.2188, 1.0, 0.1875, 1.0, 0.1875, 0.9688, 0.1875, 0.9688, 0.1875, 1.0, 0.1562, 1.0, 0.1562, 0.9688, 0.1562, 0.9688, 0.1562, 1.0, 0.125, 1.0, 0.125, 0.9688, 0.125, 0.9688, 0.125, 1.0, 0.09375, 1.0, 0.09375, 0.9688, 0.09375, 0.9688, 0.09375, 1.0, 0.0625, 1.0, 0.0625, 0.9688, 0.2968, 0.4854, 0.25, 0.49, 0.2032, 0.4854, 0.1582, 0.4717, 0.1167, 0.4496, 0.08029, 0.4197, 0.05045, 0.3833, 0.02827, 0.3418, 0.01461, 0.2968, 0.01, 0.25, 0.01461, 0.2032, 0.02827, 0.1582, 0.05045, 0.1167, 0.08029, 0.08029, 0.1167, 0.05045, 0.1582, 0.02827, 0.2032, 0.01461, 0.25, 0.01, 0.2968, 0.01461, 0.3418, 0.02827, 0.3833, 0.05045, 0.4197, 0.08029, 0.4496, 0.1167, 0.4717, 0.1582, 0.4854, 0.2032, 0.49, 0.25, 0.4854, 0.2968, 0.4717, 0.3418, 0.4496, 0.3833, 0.4197, 0.4197, 0.3833, 0.4496, 0.3418, 0.4717, 0.0625, 0.9688, 0.0625, 1.0, 0.03125, 1.0, 0.03125, 0.9688, 0.03125, 0.9688, 0.03125, 1.0, 0.0, 1.0, 0.0, 0.9688, 0.75, 0.49, 0.7968, 0.4854, 0.8418, 0.4717, 0.8833, 0.4496, 0.9197, 0.4197, 0.9496, 0.3833, 0.9717, 0.3418, 0.9854, 0.2968, 0.99, 0.25, 0.9854, 0.2032, 0.9717, 0.1582, 0.9496, 0.1167, 0.9197, 0.08029, 0.8833, 0.05045, 0.8418, 0.02827, 0.7968, 0.01461, 0.75, 0.01, 0.7032, 0.01461, 0.6582, 0.02827, 0.6167, 0.05045, 0.5803, 0.08029, 0.5504, 0.1167, 0.5283, 0.1582, 0.5146, 0.2032, 0.51, 0.25, 0.5146, 0.2968, 0.5283, 0.3418, 0.5504, 0.3833, 0.5803, 0.4197, 0.6167, 0.4496, 0.6582, 0.4717, 0.7032, 0.4854, 0.03125, 0.7187, 0.03125, 0.75, 0.0, 0.75, 0.0, 0.7188, 0.0625, 0.7188, 0.0625, 0.75, 0.03125, 0.75, 0.03125, 0.7187, 0.09375, 0.7188, 0.09375, 0.75, 0.0625, 0.75, 0.0625, 0.7188, 0.125, 0.7187, 0.125, 0.75, 0.09375, 0.75, 0.09375, 0.7188, 0.1562, 0.7188, 0.1562, 0.75, 0.125, 0.75, 0.125, 0.7187, 0.1875, 0.7188, 0.1875, 0.75, 0.1562, 0.75, 0.1562, 0.7188, 0.2187, 0.7188, 0.2188, 0.75, 0.1875, 0.75, 0.1875, 0.7188, 0.25, 0.7188, 0.25, 0.75, 0.2188, 0.75, 0.2187, 0.7188, 0.2812, 0.7188, 0.2812, 0.75, 0.25, 0.75, 0.25, 0.7188, 0.3125, 0.7187, 0.3125, 0.75, 0.2812, 0.75, 0.2812, 0.7188, 0.3438, 0.7188, 0.3438, 0.75, 0.3125, 0.75, 0.3125, 0.7187, 0.375, 0.7187, 0.375, 0.75, 0.3438, 0.75, 0.3438, 0.7188, 0.4062, 0.7187, 0.4062, 0.75, 0.375, 0.75, 0.375, 0.7187, 0.4375, 0.7188, 0.4375, 0.75, 0.4062, 0.75, 0.4062, 0.7187, 0.4688, 0.7188, 0.4688, 0.75, 0.4375, 0.75, 0.4375, 0.7188, 0.5, 0.7187, 0.5, 0.75, 0.4688, 0.75, 0.4688, 0.7188, 0.5312, 0.7187, 0.5312, 0.75, 0.5, 0.75, 0.5, 0.7187, 0.5625, 0.7188, 0.5625, 0.75, 0.5312, 0.75, 0.5312, 0.7187, 0.5938, 0.7188, 0.5938, 0.75, 0.5625, 0.75, 0.5625, 0.7188, 0.625, 0.7188, 0.625, 0.75, 0.5938, 0.75, 0.5938, 0.7188, 0.6562, 0.7188, 0.6562, 0.75, 0.625, 0.75, 0.625, 0.7188, 0.6875, 0.7188, 0.6875, 0.75, 0.6562, 0.75, 0.6562, 0.7188, 0.7188, 0.7188, 0.7188, 0.75, 0.6875, 0.75, 0.6875, 0.7188, 0.75, 0.7188, 0.75, 0.75, 0.7188, 0.75, 0.7188, 0.7188, 0.7812, 0.7188, 0.7812, 0.75, 0.75, 0.75, 0.75, 0.7188, 0.8125, 0.7187, 0.8125, 0.75, 0.7812, 0.75, 0.7812, 0.7188, 0.8438, 0.7188, 0.8438, 0.75, 0.8125, 0.75, 0.8125, 0.7187, 0.875, 0.7188, 0.875, 0.75, 0.8438, 0.75, 0.8438, 0.7188, 0.9062, 0.7188, 0.9062, 0.75, 0.875, 0.75, 0.875, 0.7188, 0.9375, 0.7187, 0.9375, 0.75, 0.9062, 0.75, 0.9062, 0.7188, 0.9688, 0.7188, 0.9688, 0.75, 0.9375, 0.75, 0.9375, 0.7187, 1.0, 0.7187, 1.0, 0.75, 0.9688, 0.75, 0.9688, 0.7188, 0.03125, 0.8438, 0.03125, 0.875, 0.0, 0.875, 0.0, 0.8438, 0.0625, 0.8438, 0.0625, 0.875, 0.03125, 0.875, 0.03125, 0.8438, 0.09375, 0.8438, 0.09375, 0.875, 0.0625, 0.875, 0.0625, 0.8438, 0.125, 0.8438, 0.125, 0.875, 0.09375, 0.875, 0.09375, 0.8438, 0.1562, 0.8438, 0.1562, 0.875, 0.125, 0.875, 0.125, 0.8438, 0.1875, 0.8438, 0.1875, 0.875, 0.1562, 0.875, 0.1562, 0.8438, 0.2188, 0.8438, 0.2188, 0.875, 0.1875, 0.875, 0.1875, 0.8438, 0.25, 0.8438, 0.25, 0.875, 0.2188, 0.875, 0.2188, 0.8438, 0.2812, 0.8438, 0.2812, 0.875, 0.25, 0.875, 0.25, 0.8438, 0.3125, 0.8438, 0.3125, 0.875, 0.2812, 0.875, 0.2812, 0.8438, 0.3438, 0.8438, 0.3438, 0.875, 0.3125, 0.875, 0.3125, 0.8438, 0.375, 0.8438, 0.375, 0.875, 0.3438, 0.875, 0.3438, 0.8438, 0.4062, 0.8438, 0.4062, 0.875, 0.375, 0.875, 0.375, 0.8438, 0.4375, 0.8438, 0.4375, 0.875, 0.4062, 0.875, 0.4062, 0.8438, 0.4688, 0.8438, 0.4688, 0.875, 0.4375, 0.875, 0.4375, 0.8438, 0.5, 0.8438, 0.5, 0.875, 0.4688, 0.875, 0.4688, 0.8438, 0.5312, 0.8438, 0.5312, 0.875, 0.5, 0.875, 0.5, 0.8438, 0.5625, 0.8438, 0.5625, 0.875, 0.5312, 0.875, 0.5312, 0.8438, 0.5938, 0.8438, 0.5938, 0.875, 0.5625, 0.875, 0.5625, 0.8438, 0.625, 0.8438, 0.625, 0.875, 0.5938, 0.875, 0.5938, 0.8438, 0.6562, 0.8438, 0.6562, 0.875, 0.625, 0.875, 0.625, 0.8438, 0.6875, 0.8438, 0.6875, 0.875, 0.6562, 0.875, 0.6562, 0.8438, 0.7188, 0.8438, 0.7188, 0.875, 0.6875, 0.875, 0.6875, 0.8438, 0.75, 0.8438, 0.75, 0.875, 0.7188, 0.875, 0.7188, 0.8438, 0.7812, 0.8438, 0.7812, 0.875, 0.75, 0.875, 0.75, 0.8438, 0.8125, 0.8438, 0.8125, 0.875, 0.7812, 0.875, 0.7812, 0.8438, 0.8438, 0.8438, 0.8438, 0.875, 0.8125, 0.875, 0.8125, 0.8438, 0.875, 0.8438, 0.875, 0.875, 0.8438, 0.875, 0.8438, 0.8438, 0.9062, 0.8438, 0.9062, 0.875, 0.875, 0.875, 0.875, 0.8438, 0.9375, 0.8438, 0.9375, 0.875, 0.9062, 0.875, 0.9062, 0.8438, 0.9688, 0.8438, 0.9688, 0.875, 0.9375, 0.875, 0.9375, 0.8438, 1.0, 0.8438, 1.0, 0.875, 0.9688, 0.875, 0.9688, 0.8438, 1.0, 0.5938, 1.0, 0.625, 0.9688, 0.625, 0.9688, 0.5938, 0.9688, 0.5938, 0.9688, 0.625, 0.9375, 0.625, 0.9375, 0.5938, 0.9375, 0.5938, 0.9375, 0.625, 0.9062, 0.625, 0.9062, 0.5937, 0.9062, 0.5937, 0.9062, 0.625, 0.875, 0.625, 0.875, 0.5938, 0.875, 0.5938, 0.875, 0.625, 0.8438, 0.625, 0.8438, 0.5938, 0.8438, 0.5938, 0.8438, 0.625, 0.8125, 0.625, 0.8125, 0.5938, 0.8125, 0.5938, 0.8125, 0.625, 0.7812, 0.625, 0.7812, 0.5938, 0.7812, 0.5938, 0.7812, 0.625, 0.75, 0.625, 0.75, 0.5937, 0.75, 0.5937, 0.75, 0.625, 0.7188, 0.625, 0.7187, 0.5937, 0.7187, 0.5937, 0.7188, 0.625, 0.6875, 0.625, 0.6875, 0.5938, 0.6875, 0.5938, 0.6875, 0.625, 0.6562, 0.625, 0.6562, 0.5938, 0.6562, 0.5938, 0.6562, 0.625, 0.625, 0.625, 0.625, 0.5938, 0.625, 0.5938, 0.625, 0.625, 0.5938, 0.625, 0.5938, 0.5938, 0.5938, 0.5938, 0.5938, 0.625, 0.5625, 0.625, 0.5625, 0.5938, 0.5625, 0.5938, 0.5625, 0.625, 0.5312, 0.625, 0.5312, 0.5938, 0.5312, 0.5938, 0.5312, 0.625, 0.5, 0.625, 0.5, 0.5938, 0.5, 0.5938, 0.5, 0.625, 0.4688, 0.625, 0.4687, 0.5937, 0.4687, 0.5937, 0.4688, 0.625, 0.4375, 0.625, 0.4375, 0.5937, 0.4375, 0.5937, 0.4375, 0.625, 0.4062, 0.625, 0.4062, 0.5938, 0.4062, 0.5938, 0.4062, 0.625, 0.375, 0.625, 0.375, 0.5937, 0.375, 0.5937, 0.375, 0.625, 0.3438, 0.625, 0.3438, 0.5938, 0.3438, 0.5938, 0.3438, 0.625, 0.3125, 0.625, 0.3125, 0.5938, 0.3125, 0.5938, 0.3125, 0.625, 0.2812, 0.625, 0.2812, 0.5937, 0.2812, 0.5937, 0.2812, 0.625, 0.25, 0.625, 0.25, 0.5938, 0.25, 0.5938, 0.25, 0.625, 0.2188, 0.625, 0.2188, 0.5937, 0.2188, 0.5937, 0.2188, 0.625, 0.1875, 0.625, 0.1875, 0.5937, 0.1875, 0.5937, 0.1875, 0.625, 0.1562, 0.625, 0.1562, 0.5937, 0.1562, 0.5937, 0.1562, 0.625, 0.125, 0.625, 0.125, 0.5938, 0.125, 0.5938, 0.125, 0.625, 0.09375, 0.625, 0.09375, 0.5938, 0.09375, 0.5938, 0.09375, 0.625, 0.0625, 0.625, 0.0625, 0.5938, 0.0625, 0.5938, 0.0625, 0.625, 0.03125, 0.625, 0.03125, 0.5937, 0.03125, 0.5937, 0.03125, 0.625, 0.0, 0.625, 0.0, 0.5938, 1.0, 0.7812, 1.0, 0.8125, 0.9688, 0.8125, 0.9688, 0.7812, 0.9688, 0.7812, 0.9688, 0.8125, 0.9375, 0.8125, 0.9375, 0.7812, 0.9375, 0.7812, 0.9375, 0.8125, 0.9062, 0.8125, 0.9062, 0.7812, 0.9062, 0.7812, 0.9062, 0.8125, 0.875, 0.8125, 0.875, 0.7812, 0.875, 0.7812, 0.875, 0.8125, 0.8438, 0.8125, 0.8438, 0.7812, 0.8438, 0.7812, 0.8438, 0.8125, 0.8125, 0.8125, 0.8125, 0.7812, 0.8125, 0.7812, 0.8125, 0.8125, 0.7812, 0.8125, 0.7812, 0.7812, 0.7812, 0.7812, 0.7812, 0.8125, 0.75, 0.8125, 0.75, 0.7812, 0.75, 0.7812, 0.75, 0.8125, 0.7188, 0.8125, 0.7188, 0.7812, 0.7188, 0.7812, 0.7188, 0.8125, 0.6875, 0.8125, 0.6875, 0.7812, 0.6875, 0.7812, 0.6875, 0.8125, 0.6562, 0.8125, 0.6562, 0.7812, 0.6562, 0.7812, 0.6562, 0.8125, 0.625, 0.8125, 0.625, 0.7812, 0.625, 0.7812, 0.625, 0.8125, 0.5938, 0.8125, 0.5938, 0.7812, 0.5938, 0.7812, 0.5938, 0.8125, 0.5625, 0.8125, 0.5625, 0.7812, 0.5625, 0.7812, 0.5625, 0.8125, 0.5312, 0.8125, 0.5312, 0.7812, 0.5312, 0.7812, 0.5312, 0.8125, 0.5, 0.8125, 0.5, 0.7812, 0.5, 0.7812, 0.5, 0.8125, 0.4688, 0.8125, 0.4688, 0.7812, 0.4688, 0.7812, 0.4688, 0.8125, 0.4375, 0.8125, 0.4375, 0.7812, 0.4375, 0.7812, 0.4375, 0.8125, 0.4062, 0.8125, 0.4062, 0.7812, 0.4062, 0.7812, 0.4062, 0.8125, 0.375, 0.8125, 0.375, 0.7812, 0.375, 0.7812, 0.375, 0.8125, 0.3438, 0.8125, 0.3438, 0.7812, 0.3438, 0.7812, 0.3438, 0.8125, 0.3125, 0.8125, 0.3125, 0.7812, 0.3125, 0.7812, 0.3125, 0.8125, 0.2812, 0.8125, 0.2812, 0.7812, 0.2812, 0.7812, 0.2812, 0.8125, 0.25, 0.8125, 0.25, 0.7812, 0.25, 0.7812, 0.25, 0.8125, 0.2188, 0.8125, 0.2188, 0.7812, 0.2188, 0.7812, 0.2188, 0.8125, 0.1875, 0.8125, 0.1875, 0.7812, 0.1875, 0.7812, 0.1875, 0.8125, 0.1562, 0.8125, 0.1562, 0.7812, 0.1562, 0.7812, 0.1562, 0.8125, 0.125, 0.8125, 0.125, 0.7812, 0.125, 0.7812, 0.125, 0.8125, 0.09375, 0.8125, 0.09375, 0.7812, 0.09375, 0.7812, 0.09375, 0.8125, 0.0625, 0.8125, 0.0625, 0.7812, 0.0625, 0.7812, 0.0625, 0.8125, 0.03125, 0.8125, 0.03125, 0.7812, 0.03125, 0.7812, 0.03125, 0.8125, 0.0, 0.8125, 0.0, 0.7812, 1.0, 0.6562, 1.0, 0.6875, 0.9688, 0.6875, 0.9688, 0.6562, 0.9688, 0.6562, 0.9688, 0.6875, 0.9375, 0.6875, 0.9375, 0.6562, 0.9375, 0.6562, 0.9375, 0.6875, 0.9062, 0.6875, 0.9062, 0.6562, 0.9062, 0.6562, 0.9062, 0.6875, 0.875, 0.6875, 0.875, 0.6562, 0.875, 0.6562, 0.875, 0.6875, 0.8438, 0.6875, 0.8438, 0.6562, 0.8438, 0.6562, 0.8438, 0.6875, 0.8125, 0.6875, 0.8125, 0.6562, 0.8125, 0.6562, 0.8125, 0.6875, 0.7812, 0.6875, 0.7812, 0.6562, 0.7812, 0.6562, 0.7812, 0.6875, 0.75, 0.6875, 0.75, 0.6563, 0.75, 0.6563, 0.75, 0.6875, 0.7188, 0.6875, 0.7188, 0.6562, 0.7188, 0.6562, 0.7188, 0.6875, 0.6875, 0.6875, 0.6875, 0.6562, 0.6875, 0.6562, 0.6875, 0.6875, 0.6562, 0.6875, 0.6562, 0.6562, 0.6562, 0.6562, 0.6562, 0.6875, 0.625, 0.6875, 0.625, 0.6563, 0.625, 0.6563, 0.625, 0.6875, 0.5938, 0.6875, 0.5938, 0.6562, 0.5938, 0.6562, 0.5938, 0.6875, 0.5625, 0.6875, 0.5625, 0.6562, 0.5625, 0.6562, 0.5625, 0.6875, 0.5312, 0.6875, 0.5312, 0.6563, 0.5312, 0.6563, 0.5312, 0.6875, 0.5, 0.6875, 0.5, 0.6562, 0.5, 0.6562, 0.5, 0.6875, 0.4688, 0.6875, 0.4688, 0.6562, 0.4688, 0.6562, 0.4688, 0.6875, 0.4375, 0.6875, 0.4375, 0.6562, 0.4375, 0.6562, 0.4375, 0.6875, 0.4062, 0.6875, 0.4062, 0.6562, 0.4062, 0.6562, 0.4062, 0.6875, 0.375, 0.6875, 0.375, 0.6562, 0.375, 0.6562, 0.375, 0.6875, 0.3438, 0.6875, 0.3438, 0.6563, 0.3438, 0.6563, 0.3438, 0.6875, 0.3125, 0.6875, 0.3125, 0.6562, 0.3125, 0.6562, 0.3125, 0.6875, 0.2812, 0.6875, 0.2813, 0.6562, 0.2813, 0.6562, 0.2812, 0.6875, 0.25, 0.6875, 0.25, 0.6562, 0.25, 0.6562, 0.25, 0.6875, 0.2188, 0.6875, 0.2187, 0.6562, 0.2187, 0.6562, 0.2188, 0.6875, 0.1875, 0.6875, 0.1875, 0.6562, 0.1875, 0.6562, 0.1875, 0.6875, 0.1562, 0.6875, 0.1562, 0.6562, 0.1562, 0.6562, 0.1562, 0.6875, 0.125, 0.6875, 0.125, 0.6562, 0.125, 0.6562, 0.125, 0.6875, 0.09375, 0.6875, 0.09375, 0.6562, 0.09375, 0.6562, 0.09375, 0.6875, 0.0625, 0.6875, 0.0625, 0.6562, 0.0625, 0.6562, 0.0625, 0.6875, 0.03125, 0.6875, 0.03125, 0.6562, 0.03125, 0.6562, 0.03125, 0.6875, 0.0, 0.6875, 0.0, 0.6562, 0.03125, 0.9062, 0.03125, 0.9375, 0.0, 0.9375, 0.0, 0.9062, 0.0625, 0.9062, 0.0625, 0.9375, 0.03125, 0.9375, 0.03125, 0.9062, 0.09375, 0.9062, 0.09375, 0.9375, 0.0625, 0.9375, 0.0625, 0.9062, 0.125, 0.9062, 0.125, 0.9375, 0.09375, 0.9375, 0.09375, 0.9062, 0.1562, 0.9062, 0.1562, 0.9375, 0.125, 0.9375, 0.125, 0.9062, 0.1875, 0.9062, 0.1875, 0.9375, 0.1562, 0.9375, 0.1562, 0.9062, 0.2188, 0.9062, 0.2188, 0.9375, 0.1875, 0.9375, 0.1875, 0.9062, 0.25, 0.9062, 0.25, 0.9375, 0.2188, 0.9375, 0.2188, 0.9062, 0.2812, 0.9062, 0.2812, 0.9375, 0.25, 0.9375, 0.25, 0.9062, 0.3125, 0.9062, 0.3125, 0.9375, 0.2812, 0.9375, 0.2812, 0.9062, 0.3438, 0.9062, 0.3438, 0.9375, 0.3125, 0.9375, 0.3125, 0.9062, 0.375, 0.9062, 0.375, 0.9375, 0.3438, 0.9375, 0.3438, 0.9062, 0.4062, 0.9062, 0.4062, 0.9375, 0.375, 0.9375, 0.375, 0.9062, 0.4375, 0.9062, 0.4375, 0.9375, 0.4062, 0.9375, 0.4062, 0.9062, 0.4688, 0.9062, 0.4688, 0.9375, 0.4375, 0.9375, 0.4375, 0.9062, 0.5, 0.9062, 0.5, 0.9375, 0.4688, 0.9375, 0.4688, 0.9062, 0.5312, 0.9062, 0.5312, 0.9375, 0.5, 0.9375, 0.5, 0.9062, 0.5625, 0.9063, 0.5625, 0.9375, 0.5312, 0.9375, 0.5312, 0.9062, 0.5938, 0.9062, 0.5938, 0.9375, 0.5625, 0.9375, 0.5625, 0.9063, 0.625, 0.9062, 0.625, 0.9375, 0.5938, 0.9375, 0.5938, 0.9062, 0.6562, 0.9062, 0.6562, 0.9375, 0.625, 0.9375, 0.625, 0.9062, 0.6875, 0.9062, 0.6875, 0.9375, 0.6562, 0.9375, 0.6562, 0.9062, 0.7188, 0.9062, 0.7188, 0.9375, 0.6875, 0.9375, 0.6875, 0.9062, 0.75, 0.9062, 0.75, 0.9375, 0.7188, 0.9375, 0.7188, 0.9062, 0.7812, 0.9062, 0.7812, 0.9375, 0.75, 0.9375, 0.75, 0.9062, 0.8125, 0.9062, 0.8125, 0.9375, 0.7812, 0.9375, 0.7812, 0.9062, 0.8438, 0.9062, 0.8438, 0.9375, 0.8125, 0.9375, 0.8125, 0.9062, 0.875, 0.9062, 0.875, 0.9375, 0.8438, 0.9375, 0.8438, 0.9062, 0.9062, 0.9062, 0.9062, 0.9375, 0.875, 0.9375, 0.875, 0.9062, 0.9375, 0.9062, 0.9375, 0.9375, 0.9062, 0.9375, 0.9062, 0.9062, 0.9688, 0.9062, 0.9688, 0.9375, 0.9375, 0.9375, 0.9375, 0.9062, 1.0, 0.9062, 1.0, 0.9375, 0.9688, 0.9375, 0.9688, 0.9062, 0.03125, 0.5, 0.03125, 0.5625, 0.0, 0.5625, 0.0, 0.5, 0.0625, 0.5, 0.0625, 0.5625, 0.03125, 0.5625, 0.03125, 0.5, 0.09375, 0.5, 0.09375, 0.5625, 0.0625, 0.5625, 0.0625, 0.5, 0.125, 0.5, 0.125, 0.5625, 0.09375, 0.5625, 0.09375, 0.5, 0.1562, 0.5, 0.1562, 0.5625, 0.125, 0.5625, 0.125, 0.5, 0.1875, 0.5, 0.1875, 0.5625, 0.1562, 0.5625, 0.1562, 0.5, 0.2188, 0.5, 0.2188, 0.5625, 0.1875, 0.5625, 0.1875, 0.5, 0.25, 0.5, 0.25, 0.5625, 0.2188, 0.5625, 0.2188, 0.5, 0.2812, 0.5, 0.2812, 0.5625, 0.25, 0.5625, 0.25, 0.5, 0.3125, 0.5, 0.3125, 0.5625, 0.2812, 0.5625, 0.2812, 0.5, 0.3438, 0.5, 0.3438, 0.5625, 0.3125, 0.5625, 0.3125, 0.5, 0.375, 0.5, 0.375, 0.5625, 0.3438, 0.5625, 0.3438, 0.5, 0.4062, 0.5, 0.4062, 0.5625, 0.375, 0.5625, 0.375, 0.5, 0.4375, 0.5, 0.4375, 0.5625, 0.4062, 0.5625, 0.4062, 0.5, 0.4688, 0.5, 0.4688, 0.5625, 0.4375, 0.5625, 0.4375, 0.5, 0.5, 0.5, 0.5, 0.5625, 0.4688, 0.5625, 0.4688, 0.5, 0.5312, 0.5, 0.5312, 0.5625, 0.5, 0.5625, 0.5, 0.5, 0.5625, 0.5, 0.5625, 0.5625, 0.5312, 0.5625, 0.5312, 0.5, 0.5938, 0.5, 0.5938, 0.5625, 0.5625, 0.5625, 0.5625, 0.5, 0.625, 0.5, 0.625, 0.5625, 0.5938, 0.5625, 0.5938, 0.5, 0.6562, 0.5, 0.6562, 0.5625, 0.625, 0.5625, 0.625, 0.5, 0.6875, 0.5, 0.6875, 0.5625, 0.6562, 0.5625, 0.6562, 0.5, 0.7188, 0.5, 0.7188, 0.5625, 0.6875, 0.5625, 0.6875, 0.5, 0.75, 0.5, 0.75, 0.5625, 0.7188, 0.5625, 0.7188, 0.5, 0.7812, 0.5, 0.7812, 0.5625, 0.75, 0.5625, 0.75, 0.5, 0.8125, 0.5, 0.8125, 0.5625, 0.7812, 0.5625, 0.7812, 0.5, 0.8438, 0.5, 0.8438, 0.5625, 0.8125, 0.5625, 0.8125, 0.5, 0.875, 0.5, 0.875, 0.5625, 0.8438, 0.5625, 0.8438, 0.5, 0.9062, 0.5, 0.9062, 0.5625, 0.875, 0.5625, 0.875, 0.5, 0.9375, 0.5, 0.9375, 0.5625, 0.9062, 0.5625, 0.9062, 0.5, 0.9688, 0.5, 0.9688, 0.5625, 0.9375, 0.5625, 0.9375, 0.5, 1.0, 0.5, 1.0, 0.5625, 0.9688, 0.5625, 0.9688, 0.5, 0.03125, 0.625, 0.03125, 0.6562, 0.0, 0.6562, 0.0, 0.625, 0.0625, 0.625, 0.0625, 0.6562, 0.03125, 0.6562, 0.03125, 0.625, 0.09375, 0.625, 0.09375, 0.6562, 0.0625, 0.6562, 0.0625, 0.625, 0.125, 0.625, 0.125, 0.6562, 0.09375, 0.6562, 0.09375, 0.625, 0.1562, 0.625, 0.1562, 0.6562, 0.125, 0.6562, 0.125, 0.625, 0.1875, 0.625, 0.1875, 0.6562, 0.1562, 0.6562, 0.1562, 0.625, 0.2188, 0.625, 0.2187, 0.6562, 0.1875, 0.6562, 0.1875, 0.625, 0.25, 0.625, 0.25, 0.6562, 0.2187, 0.6562, 0.2188, 0.625, 0.2812, 0.625, 0.2813, 0.6562, 0.25, 0.6562, 0.25, 0.625, 0.3125, 0.625, 0.3125, 0.6562, 0.2813, 0.6562, 0.2812, 0.625, 0.3438, 0.625, 0.3438, 0.6563, 0.3125, 0.6562, 0.3125, 0.625, 0.375, 0.625, 0.375, 0.6562, 0.3438, 0.6563, 0.3438, 0.625, 0.4062, 0.625, 0.4062, 0.6562, 0.375, 0.6562, 0.375, 0.625, 0.4375, 0.625, 0.4375, 0.6562, 0.4062, 0.6562, 0.4062, 0.625, 0.4688, 0.625, 0.4688, 0.6562, 0.4375, 0.6562, 0.4375, 0.625, 0.5, 0.625, 0.5, 0.6562, 0.4688, 0.6562, 0.4688, 0.625, 0.5312, 0.625, 0.5312, 0.6563, 0.5, 0.6562, 0.5, 0.625, 0.5625, 0.625, 0.5625, 0.6562, 0.5312, 0.6563, 0.5312, 0.625, 0.5938, 0.625, 0.5938, 0.6562, 0.5625, 0.6562, 0.5625, 0.625, 0.625, 0.625, 0.625, 0.6563, 0.5938, 0.6562, 0.5938, 0.625, 0.6562, 0.625, 0.6562, 0.6562, 0.625, 0.6563, 0.625, 0.625, 0.6875, 0.625, 0.6875, 0.6562, 0.6562, 0.6562, 0.6562, 0.625, 0.7188, 0.625, 0.7188, 0.6562, 0.6875, 0.6562, 0.6875, 0.625, 0.75, 0.625, 0.75, 0.6563, 0.7188, 0.6562, 0.7188, 0.625, 0.7812, 0.625, 0.7812, 0.6562, 0.75, 0.6563, 0.75, 0.625, 0.8125, 0.625, 0.8125, 0.6562, 0.7812, 0.6562, 0.7812, 0.625, 0.8438, 0.625, 0.8438, 0.6562, 0.8125, 0.6562, 0.8125, 0.625, 0.875, 0.625, 0.875, 0.6562, 0.8438, 0.6562, 0.8438, 0.625, 0.9062, 0.625, 0.9062, 0.6562, 0.875, 0.6562, 0.875, 0.625, 0.9375, 0.625, 0.9375, 0.6562, 0.9062, 0.6562, 0.9062, 0.625, 0.9688, 0.625, 0.9688, 0.6562, 0.9375, 0.6562, 0.9375, 0.625, 1.0, 0.625, 1.0, 0.6562, 0.9688, 0.6562, 0.9688, 0.625, 0.03125, 0.5625, 0.03125, 0.5937, 0.0, 0.5938, 0.0, 0.5625, 0.0625, 0.5625, 0.0625, 0.5938, 0.03125, 0.5937, 0.03125, 0.5625, 0.09375, 0.5625, 0.09375, 0.5938, 0.0625, 0.5938, 0.0625, 0.5625, 0.125, 0.5625, 0.125, 0.5938, 0.09375, 0.5938, 0.09375, 0.5625, 0.1562, 0.5625, 0.1562, 0.5937, 0.125, 0.5938, 0.125, 0.5625, 0.1875, 0.5625, 0.1875, 0.5937, 0.1562, 0.5937, 0.1562, 0.5625, 0.2188, 0.5625, 0.2188, 0.5937, 0.1875, 0.5937, 0.1875, 0.5625, 0.25, 0.5625, 0.25, 0.5938, 0.2188, 0.5937, 0.2188, 0.5625, 0.2812, 0.5625, 0.2812, 0.5937, 0.25, 0.5938, 0.25, 0.5625, 0.3125, 0.5625, 0.3125, 0.5938, 0.2812, 0.5937, 0.2812, 0.5625, 0.3438, 0.5625, 0.3438, 0.5938, 0.3125, 0.5938, 0.3125, 0.5625, 0.375, 0.5625, 0.375, 0.5937, 0.3438, 0.5938, 0.3438, 0.5625, 0.4062, 0.5625, 0.4062, 0.5938, 0.375, 0.5937, 0.375, 0.5625, 0.4375, 0.5625, 0.4375, 0.5937, 0.4062, 0.5938, 0.4062, 0.5625, 0.4688, 0.5625, 0.4687, 0.5937, 0.4375, 0.5937, 0.4375, 0.5625, 0.5, 0.5625, 0.5, 0.5938, 0.4687, 0.5937, 0.4688, 0.5625, 0.5312, 0.5625, 0.5312, 0.5938, 0.5, 0.5938, 0.5, 0.5625, 0.5625, 0.5625, 0.5625, 0.5938, 0.5312, 0.5938, 0.5312, 0.5625, 0.5938, 0.5625, 0.5938, 0.5938, 0.5625, 0.5938, 0.5625, 0.5625, 0.625, 0.5625, 0.625, 0.5938, 0.5938, 0.5938, 0.5938, 0.5625, 0.6562, 0.5625, 0.6562, 0.5938, 0.625, 0.5938, 0.625, 0.5625, 0.6875, 0.5625, 0.6875, 0.5938, 0.6562, 0.5938, 0.6562, 0.5625, 0.7188, 0.5625, 0.7187, 0.5937, 0.6875, 0.5938, 0.6875, 0.5625, 0.75, 0.5625, 0.75, 0.5937, 0.7187, 0.5937, 0.7188, 0.5625, 0.7812, 0.5625, 0.7812, 0.5938, 0.75, 0.5937, 0.75, 0.5625, 0.8125, 0.5625, 0.8125, 0.5938, 0.7812, 0.5938, 0.7812, 0.5625, 0.8438, 0.5625, 0.8438, 0.5938, 0.8125, 0.5938, 0.8125, 0.5625, 0.875, 0.5625, 0.875, 0.5938, 0.8438, 0.5938, 0.8438, 0.5625, 0.9062, 0.5625, 0.9062, 0.5937, 0.875, 0.5938, 0.875, 0.5625, 0.9375, 0.5625, 0.9375, 0.5938, 0.9062, 0.5937, 0.9062, 0.5625, 0.9688, 0.5625, 0.9688, 0.5938, 0.9375, 0.5938, 0.9375, 0.5625, 1.0, 0.5625, 1.0, 0.5938, 0.9688, 0.5938, 0.9688, 0.5625, 1.0, 0.6875, 1.0, 0.7187, 0.9688, 0.7188, 0.9688, 0.6875, 0.9688, 0.6875, 0.9688, 0.7188, 0.9375, 0.7187, 0.9375, 0.6875, 0.9375, 0.6875, 0.9375, 0.7187, 0.9062, 0.7188, 0.9062, 0.6875, 0.9062, 0.6875, 0.9062, 0.7188, 0.875, 0.7188, 0.875, 0.6875, 0.875, 0.6875, 0.875, 0.7188, 0.8438, 0.7188, 0.8438, 0.6875, 0.8438, 0.6875, 0.8438, 0.7188, 0.8125, 0.7187, 0.8125, 0.6875, 0.8125, 0.6875, 0.8125, 0.7187, 0.7812, 0.7188, 0.7812, 0.6875, 0.7812, 0.6875, 0.7812, 0.7188, 0.75, 0.7188, 0.75, 0.6875, 0.75, 0.6875, 0.75, 0.7188, 0.7188, 0.7188, 0.7188, 0.6875, 0.7188, 0.6875, 0.7188, 0.7188, 0.6875, 0.7188, 0.6875, 0.6875, 0.6875, 0.6875, 0.6875, 0.7188, 0.6562, 0.7188, 0.6562, 0.6875, 0.6562, 0.6875, 0.6562, 0.7188, 0.625, 0.7188, 0.625, 0.6875, 0.625, 0.6875, 0.625, 0.7188, 0.5938, 0.7188, 0.5938, 0.6875, 0.5938, 0.6875, 0.5938, 0.7188, 0.5625, 0.7188, 0.5625, 0.6875, 0.5625, 0.6875, 0.5625, 0.7188, 0.5312, 0.7187, 0.5312, 0.6875, 0.5312, 0.6875, 0.5312, 0.7187, 0.5, 0.7187, 0.5, 0.6875, 0.5, 0.6875, 0.5, 0.7187, 0.4688, 0.7188, 0.4688, 0.6875, 0.4688, 0.6875, 0.4688, 0.7188, 0.4375, 0.7188, 0.4375, 0.6875, 0.4375, 0.6875, 0.4375, 0.7188, 0.4062, 0.7187, 0.4062, 0.6875, 0.4062, 0.6875, 0.4062, 0.7187, 0.375, 0.7187, 0.375, 0.6875, 0.375, 0.6875, 0.375, 0.7187, 0.3438, 0.7188, 0.3438, 0.6875, 0.3438, 0.6875, 0.3438, 0.7188, 0.3125, 0.7187, 0.3125, 0.6875, 0.3125, 0.6875, 0.3125, 0.7187, 0.2812, 0.7188, 0.2812, 0.6875, 0.2812, 0.6875, 0.2812, 0.7188, 0.25, 0.7188, 0.25, 0.6875, 0.25, 0.6875, 0.25, 0.7188, 0.2187, 0.7188, 0.2188, 0.6875, 0.2188, 0.6875, 0.2187, 0.7188, 0.1875, 0.7188, 0.1875, 0.6875, 0.1875, 0.6875, 0.1875, 0.7188, 0.1562, 0.7188, 0.1562, 0.6875, 0.1562, 0.6875, 0.1562, 0.7188, 0.125, 0.7187, 0.125, 0.6875, 0.125, 0.6875, 0.125, 0.7187, 0.09375, 0.7188, 0.09375, 0.6875, 0.09375, 0.6875, 0.09375, 0.7188, 0.0625, 0.7188, 0.0625, 0.6875, 0.0625, 0.6875, 0.0625, 0.7188, 0.03125, 0.7187, 0.03125, 0.6875, 0.03125, 0.6875, 0.03125, 0.7187, 0.0, 0.7188, 0.0, 0.6875, 0.03125, 0.75, 0.03125, 0.7812, 0.0, 0.7812, 0.0, 0.75, 0.0625, 0.75, 0.0625, 0.7812, 0.03125, 0.7812, 0.03125, 0.75, 0.09375, 0.75, 0.09375, 0.7812, 0.0625, 0.7812, 0.0625, 0.75, 0.125, 0.75, 0.125, 0.7812, 0.09375, 0.7812, 0.09375, 0.75, 0.1562, 0.75, 0.1562, 0.7812, 0.125, 0.7812, 0.125, 0.75, 0.1875, 0.75, 0.1875, 0.7812, 0.1562, 0.7812, 0.1562, 0.75, 0.2188, 0.75, 0.2188, 0.7812, 0.1875, 0.7812, 0.1875, 0.75, 0.25, 0.75, 0.25, 0.7812, 0.2188, 0.7812, 0.2188, 0.75, 0.2812, 0.75, 0.2812, 0.7812, 0.25, 0.7812, 0.25, 0.75, 0.3125, 0.75, 0.3125, 0.7812, 0.2812, 0.7812, 0.2812, 0.75, 0.3438, 0.75, 0.3438, 0.7812, 0.3125, 0.7812, 0.3125, 0.75, 0.375, 0.75, 0.375, 0.7812, 0.3438, 0.7812, 0.3438, 0.75, 0.4062, 0.75, 0.4062, 0.7812, 0.375, 0.7812, 0.375, 0.75, 0.4375, 0.75, 0.4375, 0.7812, 0.4062, 0.7812, 0.4062, 0.75, 0.4688, 0.75, 0.4688, 0.7812, 0.4375, 0.7812, 0.4375, 0.75, 0.5, 0.75, 0.5, 0.7812, 0.4688, 0.7812, 0.4688, 0.75, 0.5312, 0.75, 0.5312, 0.7812, 0.5, 0.7812, 0.5, 0.75, 0.5625, 0.75, 0.5625, 0.7812, 0.5312, 0.7812, 0.5312, 0.75, 0.5938, 0.75, 0.5938, 0.7812, 0.5625, 0.7812, 0.5625, 0.75, 0.625, 0.75, 0.625, 0.7812, 0.5938, 0.7812, 0.5938, 0.75, 0.6562, 0.75, 0.6562, 0.7812, 0.625, 0.7812, 0.625, 0.75, 0.6875, 0.75, 0.6875, 0.7812, 0.6562, 0.7812, 0.6562, 0.75, 0.7188, 0.75, 0.7188, 0.7812, 0.6875, 0.7812, 0.6875, 0.75, 0.75, 0.75, 0.75, 0.7812, 0.7188, 0.7812, 0.7188, 0.75, 0.7812, 0.75, 0.7812, 0.7812, 0.75, 0.7812, 0.75, 0.75, 0.8125, 0.75, 0.8125, 0.7812, 0.7812, 0.7812, 0.7812, 0.75, 0.8438, 0.75, 0.8438, 0.7812, 0.8125, 0.7812, 0.8125, 0.75, 0.875, 0.75, 0.875, 0.7812, 0.8438, 0.7812, 0.8438, 0.75, 0.9062, 0.75, 0.9062, 0.7812, 0.875, 0.7812, 0.875, 0.75, 0.9375, 0.75, 0.9375, 0.7812, 0.9062, 0.7812, 0.9062, 0.75, 0.9688, 0.75, 0.9688, 0.7812, 0.9375, 0.7812, 0.9375, 0.75, 1.0, 0.75, 1.0, 0.7812, 0.9688, 0.7812, 0.9688, 0.75, 1.0, 0.8125, 1.0, 0.8438, 0.9688, 0.8438, 0.9688, 0.8125, 0.9688, 0.8125, 0.9688, 0.8438, 0.9375, 0.8438, 0.9375, 0.8125, 0.9375, 0.8125, 0.9375, 0.8438, 0.9062, 0.8438, 0.9062, 0.8125, 0.9062, 0.8125, 0.9062, 0.8438, 0.875, 0.8438, 0.875, 0.8125, 0.875, 0.8125, 0.875, 0.8438, 0.8438, 0.8438, 0.8438, 0.8125, 0.8438, 0.8125, 0.8438, 0.8438, 0.8125, 0.8438, 0.8125, 0.8125, 0.8125, 0.8125, 0.8125, 0.8438, 0.7812, 0.8438, 0.7812, 0.8125, 0.7812, 0.8125, 0.7812, 0.8438, 0.75, 0.8438, 0.75, 0.8125, 0.75, 0.8125, 0.75, 0.8438, 0.7188, 0.8438, 0.7188, 0.8125, 0.7188, 0.8125, 0.7188, 0.8438, 0.6875, 0.8438, 0.6875, 0.8125, 0.6875, 0.8125, 0.6875, 0.8438, 0.6562, 0.8438, 0.6562, 0.8125, 0.6562, 0.8125, 0.6562, 0.8438, 0.625, 0.8438, 0.625, 0.8125, 0.625, 0.8125, 0.625, 0.8438, 0.5938, 0.8438, 0.5938, 0.8125, 0.5938, 0.8125, 0.5938, 0.8438, 0.5625, 0.8438, 0.5625, 0.8125, 0.5625, 0.8125, 0.5625, 0.8438, 0.5312, 0.8438, 0.5312, 0.8125, 0.5312, 0.8125, 0.5312, 0.8438, 0.5, 0.8438, 0.5, 0.8125, 0.5, 0.8125, 0.5, 0.8438, 0.4688, 0.8438, 0.4688, 0.8125, 0.4688, 0.8125, 0.4688, 0.8438, 0.4375, 0.8438, 0.4375, 0.8125, 0.4375, 0.8125, 0.4375, 0.8438, 0.4062, 0.8438, 0.4062, 0.8125, 0.4062, 0.8125, 0.4062, 0.8438, 0.375, 0.8438, 0.375, 0.8125, 0.375, 0.8125, 0.375, 0.8438, 0.3438, 0.8438, 0.3438, 0.8125, 0.3438, 0.8125, 0.3438, 0.8438, 0.3125, 0.8438, 0.3125, 0.8125, 0.3125, 0.8125, 0.3125, 0.8438, 0.2812, 0.8438, 0.2812, 0.8125, 0.2812, 0.8125, 0.2812, 0.8438, 0.25, 0.8438, 0.25, 0.8125, 0.25, 0.8125, 0.25, 0.8438, 0.2188, 0.8438, 0.2188, 0.8125, 0.2188, 0.8125, 0.2188, 0.8438, 0.1875, 0.8438, 0.1875, 0.8125, 0.1875, 0.8125, 0.1875, 0.8438, 0.1562, 0.8438, 0.1562, 0.8125, 0.1562, 0.8125, 0.1562, 0.8438, 0.125, 0.8438, 0.125, 0.8125, 0.125, 0.8125, 0.125, 0.8438, 0.09375, 0.8438, 0.09375, 0.8125, 0.09375, 0.8125, 0.09375, 0.8438, 0.0625, 0.8438, 0.0625, 0.8125, 0.0625, 0.8125, 0.0625, 0.8438, 0.03125, 0.8438, 0.03125, 0.8125, 0.03125, 0.8125, 0.03125, 0.8438, 0.0, 0.8438, 0.0, 0.8125, 1.0, 0.875, 1.0, 0.9062, 0.9688, 0.9062, 0.9688, 0.875, 0.9688, 0.875, 0.9688, 0.9062, 0.9375, 0.9062, 0.9375, 0.875, 0.9375, 0.875, 0.9375, 0.9062, 0.9062, 0.9062, 0.9062, 0.875, 0.9062, 0.875, 0.9062, 0.9062, 0.875, 0.9062, 0.875, 0.875, 0.875, 0.875, 0.875, 0.9062, 0.8438, 0.9062, 0.8438, 0.875, 0.8438, 0.875, 0.8438, 0.9062, 0.8125, 0.9062, 0.8125, 0.875, 0.8125, 0.875, 0.8125, 0.9062, 0.7812, 0.9062, 0.7812, 0.875, 0.7812, 0.875, 0.7812, 0.9062, 0.75, 0.9062, 0.75, 0.875, 0.75, 0.875, 0.75, 0.9062, 0.7188, 0.9062, 0.7188, 0.875, 0.7188, 0.875, 0.7188, 0.9062, 0.6875, 0.9062, 0.6875, 0.875, 0.6875, 0.875, 0.6875, 0.9062, 0.6562, 0.9062, 0.6562, 0.875, 0.6562, 0.875, 0.6562, 0.9062, 0.625, 0.9062, 0.625, 0.875, 0.625, 0.875, 0.625, 0.9062, 0.5938, 0.9062, 0.5938, 0.875, 0.5938, 0.875, 0.5938, 0.9062, 0.5625, 0.9063, 0.5625, 0.875, 0.5625, 0.875, 0.5625, 0.9063, 0.5312, 0.9062, 0.5312, 0.875, 0.5312, 0.875, 0.5312, 0.9062, 0.5, 0.9062, 0.5, 0.875, 0.5, 0.875, 0.5, 0.9062, 0.4688, 0.9062, 0.4688, 0.875, 0.4688, 0.875, 0.4688, 0.9062, 0.4375, 0.9062, 0.4375, 0.875, 0.4375, 0.875, 0.4375, 0.9062, 0.4062, 0.9062, 0.4062, 0.875, 0.4062, 0.875, 0.4062, 0.9062, 0.375, 0.9062, 0.375, 0.875, 0.375, 0.875, 0.375, 0.9062, 0.3438, 0.9062, 0.3438, 0.875, 0.3438, 0.875, 0.3438, 0.9062, 0.3125, 0.9062, 0.3125, 0.875, 0.3125, 0.875, 0.3125, 0.9062, 0.2812, 0.9062, 0.2812, 0.875, 0.2812, 0.875, 0.2812, 0.9062, 0.25, 0.9062, 0.25, 0.875, 0.25, 0.875, 0.25, 0.9062, 0.2188, 0.9062, 0.2188, 0.875, 0.2188, 0.875, 0.2188, 0.9062, 0.1875, 0.9062, 0.1875, 0.875, 0.1875, 0.875, 0.1875, 0.9062, 0.1562, 0.9062, 0.1562, 0.875, 0.1562, 0.875, 0.1562, 0.9062, 0.125, 0.9062, 0.125, 0.875, 0.125, 0.875, 0.125, 0.9062, 0.09375, 0.9062, 0.09375, 0.875, 0.09375, 0.875, 0.09375, 0.9062, 0.0625, 0.9062, 0.0625, 0.875, 0.0625, 0.875, 0.0625, 0.9062, 0.03125, 0.9062, 0.03125, 0.875, 0.03125, 0.875, 0.03125, 0.9062, 0.0, 0.9062, 0.0, 0.875, 0.03125, 0.9375, 0.03125, 0.9688, 0.0, 0.9688, 0.0, 0.9375, 0.0625, 0.9375, 0.0625, 0.9688, 0.03125, 0.9688, 0.03125, 0.9375, 0.09375, 0.9375, 0.09375, 0.9688, 0.0625, 0.9688, 0.0625, 0.9375, 0.125, 0.9375, 0.125, 0.9688, 0.09375, 0.9688, 0.09375, 0.9375, 0.1562, 0.9375, 0.1562, 0.9688, 0.125, 0.9688, 0.125, 0.9375, 0.1875, 0.9375, 0.1875, 0.9688, 0.1562, 0.9688, 0.1562, 0.9375, 0.2188, 0.9375, 0.2188, 0.9688, 0.1875, 0.9688, 0.1875, 0.9375, 0.25, 0.9375, 0.25, 0.9688, 0.2188, 0.9688, 0.2188, 0.9375, 0.2812, 0.9375, 0.2812, 0.9688, 0.25, 0.9688, 0.25, 0.9375, 0.3125, 0.9375, 0.3125, 0.9688, 0.2812, 0.9688, 0.2812, 0.9375, 0.3438, 0.9375, 0.3438, 0.9688, 0.3125, 0.9688, 0.3125, 0.9375, 0.375, 0.9375, 0.375, 0.9688, 0.3438, 0.9688, 0.3438, 0.9375, 0.4062, 0.9375, 0.4062, 0.9688, 0.375, 0.9688, 0.375, 0.9375, 0.4375, 0.9375, 0.4375, 0.9688, 0.4062, 0.9688, 0.4062, 0.9375, 0.4688, 0.9375, 0.4688, 0.9688, 0.4375, 0.9688, 0.4375, 0.9375, 0.5, 0.9375, 0.5, 0.9688, 0.4688, 0.9688, 0.4688, 0.9375, 0.5312, 0.9375, 0.5312, 0.9688, 0.5, 0.9688, 0.5, 0.9375, 0.5625, 0.9375, 0.5625, 0.9688, 0.5312, 0.9688, 0.5312, 0.9375, 0.5938, 0.9375, 0.5938, 0.9688, 0.5625, 0.9688, 0.5625, 0.9375, 0.625, 0.9375, 0.625, 0.9688, 0.5938, 0.9688, 0.5938, 0.9375, 0.6562, 0.9375, 0.6562, 0.9688, 0.625, 0.9688, 0.625, 0.9375, 0.6875, 0.9375, 0.6875, 0.9688, 0.6562, 0.9688, 0.6562, 0.9375, 0.7188, 0.9375, 0.7188, 0.9688, 0.6875, 0.9688, 0.6875, 0.9375, 0.75, 0.9375, 0.75, 0.9688, 0.7188, 0.9688, 0.7188, 0.9375, 0.7812, 0.9375, 0.7812, 0.9688, 0.75, 0.9688, 0.75, 0.9375, 0.8125, 0.9375, 0.8125, 0.9688, 0.7812, 0.9688, 0.7812, 0.9375, 0.8438, 0.9375, 0.8438, 0.9688, 0.8125, 0.9688, 0.8125, 0.9375, 0.875, 0.9375, 0.875, 0.9688, 0.8438, 0.9688, 0.8438, 0.9375, 0.9062, 0.9375, 0.9062, 0.9688, 0.875, 0.9688, 0.875, 0.9375, 0.9375, 0.9375, 0.9375, 0.9688, 0.9062, 0.9688, 0.9062, 0.9375, 0.9688, 0.9375, 0.9688, 0.9688, 0.9375, 0.9688, 0.9375, 0.9375, 1.0, 0.9375, 1.0, 0.9688, 0.9688, 0.9688, 0.9688, 0.9375, 0.0, 0.0, 0.0, 0.0, 0.0, 0.0, 0.0, 0.0, 0.0, 0.0, 0.0, 0.0, 0.0, 0.0, 0.0, 0.0, 0.0, 0.0, 0.0, 0.0, 0.0, 0.0, 0.0, 0.0, 0.0, 0.0, 0.0, 0.0, 0.0, 0.0, 0.0, 0.0, 0.0, 0.0, 0.0, 0.0, 0.0, 0.0, 0.0, 0.0, 0.0, 0.0, 0.0, 0.0, 0.0, 0.0, 0.0, 0.0, 0.0, 0.0, 0.0, 0.0, 0.0, 0.0, 0.0, 0.0, 0.0, 0.0, 0.0, 0.0, 0.0, 0.0, 0.0, 0.0, 0.0, 0.0, 0.0, 0.0, 0.0, 0.0, 0.0, 0.0, 0.7812, 1.0, 0.75, 1.0, 0.7188, 1.0, 0.6875, 1.0, 0.6562, 1.0, 0.5938, 1.0, 0.625, 1.0, 0.0, 0.0, 0.0, 0.0, 0.0, 0.0, 0.0, 0.0, 0.4375, 1.0, 0.4062, 1.0, 0.375, 1.0, 0.3438, 1.0, 0.3125, 1.0, 0.2812, 1.0, 0.25, 1.0, 0.2188, 1.0, 0.1875, 1.0, 0.1562, 1.0, 0.125, 1.0, 0.09375, 1.0, 0.0625, 1.0, 0.2032, 0.4854, 0.25, 0.49, 0.9688, 1.0, 0.9375, 1.0])
me_cylinder.materials.append(mat_material)
me_cylinder.use_remesh_fix_poles = True
me_cylinder.use_remesh_preserve_attributes = False
me_cylinder.update()

# ---- objects
ob_plane_001 = bpy.data.objects.new('Plane.001', me_plane_001)
ob_camera = bpy.data.objects.new('Camera', cam_camera)
ob_cylinder = bpy.data.objects.new('Cylinder', me_cylinder)

# ---- transforms, parenting, visibility, modifiers, constraints
ob_plane_001.location = (-3.298, 0.06828, 0.09268)
ob_plane_001.rotation_euler = (8.225, -0.0, 0.0)
ob_plane_001.scale = (0.15, 0.15, 1.0)
ob_camera.location = (7.359, -6.926, 4.958)
ob_camera.rotation_euler = (1.109, -0.0, 0.8149)
ob_camera.lock_rotations_4d = False
ob_camera.empty_display_type = 'ARROWS'
ob_camera.color = (0.0, 0.0, 0.0, 0.0)
ob_camera.display_type = 'WIRE'
ob_camera.lineart.crease_threshold = 0.0
ob_cylinder.location = (0.0, 0.0, 8.0)
ob_cylinder.scale = (0.5, 0.5, 8.0)
_m = ob_cylinder.modifiers.new('ParticleSystem', 'PARTICLE_SYSTEM')

# ---- collection membership
scene.collection.objects.link(ob_plane_001)
col_collection.objects.link(ob_camera)
col_collection.objects.link(ob_cylinder)

# ---- scene / render settings (as saved in the file)
scene.camera = ob_camera
scene.frame_start = 1; scene.frame_end = 250; scene.frame_set(0)
scene.render.engine = 'BLENDER_EEVEE_NEXT'
scene.cycles.sampling_pattern = 'TABULATED_SOBOL'
scene.cycles.use_light_tree = False
scene.view_settings.view_transform = 'Filmic'
bpy.context.view_layer.update()

# ---- added for rendering (the .blend has no usable light): sun
light_auto_sun = bpy.data.lights.new('AutoSun', 'SUN')
light_auto_sun.energy = 3.0
light_auto_sun.angle = 0.0523599
ob_auto_sun = bpy.data.objects.new('AutoSun', light_auto_sun)
scene.collection.objects.link(ob_auto_sun)
ob_auto_sun.rotation_euler = (0.872665, 0.174533, 0.523599)
bpy.context.view_layer.update()
